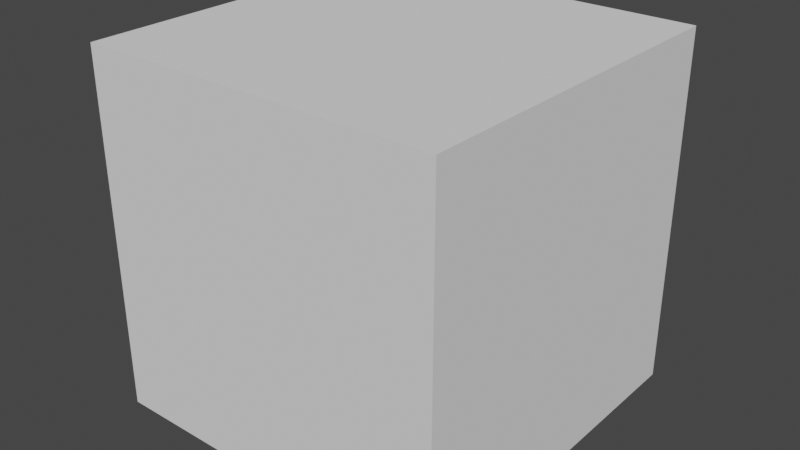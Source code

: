 # Source: Synapse29.blend  (saved by Blender 2.93.21; exported with 4.5.12 LTS)
import bpy
from mathutils import Matrix  # noqa: F401  (used for matrix-valued properties, if any)

bpy.ops.wm.read_factory_settings(use_empty=True)
scene = bpy.context.scene
scene.name = 'Scene'

# ---- collections
col_collection = bpy.data.collections.new('Collection'); scene.collection.children.link(col_collection)

# ---- materials (node trees are filled in below, after node groups)
mat_mol_glu_mat = bpy.data.materials.new('mol_glu_mat')
mat_mol_glu_mat.use_transparent_shadow = False
mat_mol_glu_mat.diffuse_color = (1.0, 0.0, 0.0, 1.0)
mat_mol_nmdar_0_mat = bpy.data.materials.new('mol_NMDAR_0_mat')
mat_mol_nmdar_0_mat.use_transparent_shadow = False
mat_mol_nmdar_0_mat.diffuse_color = (0.0, 1.0, 0.0, 1.0)
mat_mol_nmdar_1_mat = bpy.data.materials.new('mol_NMDAR_1_mat')
mat_mol_nmdar_1_mat.use_transparent_shadow = False
mat_mol_nmdar_1_mat.diffuse_color = (0.0, 0.0, 1.0, 1.0)
mat_mol_nmdar_2_mat = bpy.data.materials.new('mol_NMDAR_2_mat')
mat_mol_nmdar_2_mat.use_transparent_shadow = False
mat_mol_nmdar_2_mat.diffuse_color = (0.0, 1.0, 1.0, 1.0)
mat_mol_nmdar_d_mat = bpy.data.materials.new('mol_NMDAR_D_mat')
mat_mol_nmdar_d_mat.use_transparent_shadow = False
mat_mol_nmdar_d_mat.diffuse_color = (1.0, 0.0, 1.0, 1.0)
mat_mol_nmdar_0b_mat = bpy.data.materials.new('mol_NMDAR_0B_mat')
mat_mol_nmdar_0b_mat.use_transparent_shadow = False
mat_mol_nmdar_0b_mat.diffuse_color = (1.0, 1.0, 0.0, 1.0)
mat_mol_nmdar_1b_mat = bpy.data.materials.new('mol_NMDAR_1B_mat')
mat_mol_nmdar_1b_mat.use_transparent_shadow = False
mat_mol_nmdar_1b_mat.diffuse_color = (1.0, 1.0, 1.0, 1.0)
mat_mol_nmdar_2b_mat = bpy.data.materials.new('mol_NMDAR_2B_mat')
mat_mol_nmdar_2b_mat.use_transparent_shadow = False
mat_mol_nmdar_2b_mat.diffuse_color = (0.0, 0.0, 0.0, 1.0)
mat_mol_nmdar_db_mat = bpy.data.materials.new('mol_NMDAR_DB_mat')
mat_mol_nmdar_db_mat.use_transparent_shadow = False
mat_mol_nmdar_db_mat.diffuse_color = (1.0, 0.0, 0.0, 1.0)
mat_mol_nmdar_mat = bpy.data.materials.new('mol_NMDAR_mat')
mat_mol_nmdar_mat.use_transparent_shadow = False
mat_mol_nmdar_mat.diffuse_color = (0.0, 1.0, 0.0, 1.0)
mat_mol_nmdar_b_mat = bpy.data.materials.new('mol_NMDAR_B_mat')
mat_mol_nmdar_b_mat.use_transparent_shadow = False
mat_mol_nmdar_b_mat.diffuse_color = (0.0, 0.0, 1.0, 1.0)
mat_mol_ca2_mat = bpy.data.materials.new('mol_Ca2_mat')
mat_mol_ca2_mat.use_transparent_shadow = False
mat_mol_ca2_mat.diffuse_color = (0.0, 1.0, 1.0, 1.0)
mat_bnd_unset_mat_070 = bpy.data.materials.new('bnd_unset_mat.070')
mat_bnd_unset_mat_070.alpha_threshold = 0.0
mat_bnd_unset_mat_070.use_transparent_shadow = False
mat_bnd_unset_mat_070.roughness = 0.5
mat_1_mat_035 = bpy.data.materials.new('1_mat.035')
mat_1_mat_035.alpha_threshold = 0.0
mat_1_mat_035.use_transparent_shadow = False
mat_1_mat_035.diffuse_color = (0.3289, 0.1564, 0.8, 1.0)
mat_1_mat_035.roughness = 0.5
mat_bnd_unset_mat_071 = bpy.data.materials.new('bnd_unset_mat.071')
mat_bnd_unset_mat_071.use_transparent_shadow = False
mat_bnd_unset_mat_001 = bpy.data.materials.new('bnd_unset_mat.001')
mat_bnd_unset_mat_001.alpha_threshold = 0.0
mat_bnd_unset_mat_001.use_transparent_shadow = False
mat_bnd_unset_mat_001.roughness = 0.5
mat_1_mat_001 = bpy.data.materials.new('1_mat.001')
mat_1_mat_001.alpha_threshold = 0.0
mat_1_mat_001.use_transparent_shadow = False
mat_1_mat_001.diffuse_color = (0.3289, 0.1564, 0.8, 1.0)
mat_1_mat_001.roughness = 0.5
mat_bnd_unset_mat_002 = bpy.data.materials.new('bnd_unset_mat.002')
mat_bnd_unset_mat_002.use_transparent_shadow = False
mat_bnd_unset_mat_010 = bpy.data.materials.new('bnd_unset_mat.010')
mat_bnd_unset_mat_010.alpha_threshold = 0.0
mat_bnd_unset_mat_010.use_transparent_shadow = False
mat_bnd_unset_mat_010.roughness = 0.5
mat_1_mat_005 = bpy.data.materials.new('1_mat.005')
mat_1_mat_005.alpha_threshold = 0.0
mat_1_mat_005.use_transparent_shadow = False
mat_1_mat_005.diffuse_color = (0.3289, 0.1564, 0.8, 1.0)
mat_1_mat_005.roughness = 0.5
mat_bnd_unset_mat_009 = bpy.data.materials.new('bnd_unset_mat.009')
mat_bnd_unset_mat_009.use_transparent_shadow = False
mat_bnd_unset_mat_006 = bpy.data.materials.new('bnd_unset_mat.006')
mat_bnd_unset_mat_006.alpha_threshold = 0.0
mat_bnd_unset_mat_006.use_transparent_shadow = False
mat_bnd_unset_mat_006.roughness = 0.5
mat_1_mat_004 = bpy.data.materials.new('1_mat.004')
mat_1_mat_004.alpha_threshold = 0.0
mat_1_mat_004.use_transparent_shadow = False
mat_1_mat_004.diffuse_color = (0.3289, 0.1564, 0.8, 1.0)
mat_1_mat_004.roughness = 0.5
mat_bnd_unset_mat_005 = bpy.data.materials.new('bnd_unset_mat.005')
mat_bnd_unset_mat_005.use_transparent_shadow = False

# ---- material node trees
mat_1_mat_035.use_nodes = True; mat_1_mat_035.node_tree.nodes.clear()
_N = mat_1_mat_035.node_tree.nodes; _L = mat_1_mat_035.node_tree.links
n0 = _N.new('ShaderNodeOutputMaterial'); n0.name = 'Material Output'; n0.location = (305, 301)
n1 = _N.new('ShaderNodeBsdfDiffuse'); n1.name = 'Diffuse BSDF'; n1.location = (15, 301)
n2 = _N.new('ShaderNodeAttribute'); n2.name = 'Attribute'; n2.location = (-204, 342)
n2.attribute_name = 'MDSBK1'
n3 = _N.new('ShaderNodeAttribute'); n3.name = 'Attribute.001'; n3.location = (-203, 215)
n3.attribute_name = 'MDSBK2'
_L.new(n1.outputs[0], n0.inputs[0])
_L.new(n2.outputs[0], n1.inputs[0])
n0.is_active_output = True
mat_1_mat_001.use_nodes = True; mat_1_mat_001.node_tree.nodes.clear()
_N = mat_1_mat_001.node_tree.nodes; _L = mat_1_mat_001.node_tree.links
n0 = _N.new('ShaderNodeOutputMaterial'); n0.name = 'Material Output'; n0.location = (305, 301)
n1 = _N.new('ShaderNodeBsdfDiffuse'); n1.name = 'Diffuse BSDF'; n1.location = (15, 301)
n2 = _N.new('ShaderNodeAttribute'); n2.name = 'Attribute'; n2.location = (-204, 342)
n2.attribute_name = 'MDSBK1'
n3 = _N.new('ShaderNodeAttribute'); n3.name = 'Attribute.001'; n3.location = (-203, 215)
n3.attribute_name = 'MDSBK2'
_L.new(n1.outputs[0], n0.inputs[0])
_L.new(n2.outputs[0], n1.inputs[0])
n0.is_active_output = True
mat_1_mat_005.use_nodes = True; mat_1_mat_005.node_tree.nodes.clear()
_N = mat_1_mat_005.node_tree.nodes; _L = mat_1_mat_005.node_tree.links
n0 = _N.new('ShaderNodeOutputMaterial'); n0.name = 'Material Output'; n0.location = (305, 301)
n1 = _N.new('ShaderNodeBsdfDiffuse'); n1.name = 'Diffuse BSDF'; n1.location = (15, 301)
n2 = _N.new('ShaderNodeAttribute'); n2.name = 'Attribute'; n2.location = (-204, 342)
n2.attribute_name = 'MDSBK1'
n3 = _N.new('ShaderNodeAttribute'); n3.name = 'Attribute.001'; n3.location = (-203, 215)
n3.attribute_name = 'MDSBK2'
_L.new(n1.outputs[0], n0.inputs[0])
_L.new(n2.outputs[0], n1.inputs[0])
n0.is_active_output = True
mat_1_mat_004.use_nodes = True; mat_1_mat_004.node_tree.nodes.clear()
_N = mat_1_mat_004.node_tree.nodes; _L = mat_1_mat_004.node_tree.links
n0 = _N.new('ShaderNodeOutputMaterial'); n0.name = 'Material Output'; n0.location = (305, 301)
n1 = _N.new('ShaderNodeBsdfDiffuse'); n1.name = 'Diffuse BSDF'; n1.location = (15, 301)
n2 = _N.new('ShaderNodeAttribute'); n2.name = 'Attribute'; n2.location = (-204, 342)
n2.attribute_name = 'MDSBK1'
n3 = _N.new('ShaderNodeAttribute'); n3.name = 'Attribute.001'; n3.location = (-203, 215)
n3.attribute_name = 'MDSBK2'
_L.new(n1.outputs[0], n0.inputs[0])
_L.new(n2.outputs[0], n1.inputs[0])
n0.is_active_output = True

# ---- world
world_world = bpy.data.worlds.new('World'); scene.world = world_world
world_world.use_nodes = True; world_world.node_tree.nodes.clear()
_N = world_world.node_tree.nodes; _L = world_world.node_tree.links
n0 = _N.new('ShaderNodeOutputWorld'); n0.name = 'World Output'; n0.location = (300, 300)
n1 = _N.new('ShaderNodeBackground'); n1.name = 'Background'; n1.location = (10, 300)
n1.inputs[0].default_value = (0.05088, 0.05088, 0.05088, 1.0)
_L.new(n1.outputs[0], n0.inputs[0])
n0.is_active_output = True
world_world.color = (0.05088, 0.05088, 0.05088)
world_world.use_sun_shadow = False
world_world.sun_shadow_jitter_overblur = 0.0

# ---- meshes
me_mol_glu_shape = bpy.data.meshes.new('mol_glu_shape')
me_mol_glu_shape.from_pydata([(0.0, 0.0, -0.005), (0.003618, -0.002629, -0.002236), (-0.001382, -0.004253, -0.002236), (-0.004472, 0.0, -0.002236), (-0.001382, 0.004253, -0.002236), (0.003618, 0.002629, -0.002236), (0.001382, -0.004253, 0.002236), (-0.003618, -0.002629, 0.002236), (-0.003618, 0.002629, 0.002236), (0.001382, 0.004253, 0.002236), (0.004472, 0.0, 0.002236), (0.0, 0.0, 0.005), (-0.0008123, -0.0025, -0.004253), (0.002127, -0.001545, -0.004253), (0.001314, -0.004045, -0.002629), (0.002127, 0.001545, -0.004253), (0.004253, 0.0, -0.002629), (-0.002629, 0.0, -0.004253), (-0.003441, -0.0025, -0.002629), (-0.0008123, 0.0025, -0.004253), (-0.003441, 0.0025, -0.002629), (0.001314, 0.004045, -0.002629), (0.004755, 0.001545, 0.0), (0.004755, -0.001545, 0.0), (0.002939, -0.004045, 0.0), (0.0, -0.005, 0.0), (-0.002939, -0.004045, 0.0), (-0.004755, -0.001545, 0.0), (-0.004755, 0.001545, 0.0), (-0.002939, 0.004045, 0.0), (0.0, 0.005, 0.0), (0.002939, 0.004045, 0.0), (0.003441, -0.0025, 0.002629), (-0.001314, -0.004045, 0.002629), (-0.004253, 0.0, 0.002629), (-0.001314, 0.004045, 0.002629), (0.003441, 0.0025, 0.002629), (0.002629, 0.0, 0.004253), (0.0008123, -0.0025, 0.004253), (-0.002127, -0.001545, 0.004253), (-0.002127, 0.001545, 0.004253), (0.0008123, 0.0025, 0.004253)], [], [(14, 2, 12), (12, 13, 14), (1, 14, 13), (12, 0, 13), (16, 1, 13), (13, 15, 16), (5, 16, 15), (13, 0, 15), (18, 3, 17), (17, 12, 18), (2, 18, 12), (17, 0, 12), (20, 4, 19), (19, 17, 20), (3, 20, 17), (19, 0, 17), (21, 5, 15), (15, 19, 21), (4, 21, 19), (15, 0, 19), (23, 1, 16), (16, 22, 23), (10, 23, 22), (22, 16, 5), (25, 2, 14), (14, 24, 25), (6, 25, 24), (24, 14, 1), (27, 3, 18), (18, 26, 27), (7, 27, 26), (26, 18, 2), (29, 4, 20), (20, 28, 29), (8, 29, 28), (28, 20, 3), (31, 5, 21), (21, 30, 31), (9, 31, 30), (30, 21, 4), (32, 6, 24), (24, 23, 32), (10, 32, 23), (23, 24, 1), (33, 7, 26), (26, 25, 33), (6, 33, 25), (25, 26, 2), (34, 8, 28), (28, 27, 34), (7, 34, 27), (27, 28, 3), (35, 9, 30), (30, 29, 35), (8, 35, 29), (29, 30, 4), (36, 10, 22), (22, 31, 36), (9, 36, 31), (31, 22, 5), (38, 6, 32), (32, 37, 38), (11, 38, 37), (37, 32, 10), (39, 7, 33), (33, 38, 39), (11, 39, 38), (38, 33, 6), (40, 8, 34), (34, 39, 40), (11, 40, 39), (39, 34, 7), (41, 9, 35), (35, 40, 41), (11, 41, 40), (40, 35, 8), (37, 10, 36), (36, 41, 37), (11, 37, 41), (41, 36, 9)])
me_mol_glu_shape.materials.append(mat_mol_glu_mat)
me_mol_glu_shape.use_remesh_fix_poles = True
me_mol_glu_shape.use_remesh_preserve_attributes = False
me_mol_glu_shape.update()
me_mol_nmdar_0_shape = bpy.data.meshes.new('mol_NMDAR_0_shape')
me_mol_nmdar_0_shape.from_pydata([(0.0, 0.0, -0.005), (0.003618, -0.002629, -0.002236), (-0.001382, -0.004253, -0.002236), (-0.004472, 0.0, -0.002236), (-0.001382, 0.004253, -0.002236), (0.003618, 0.002629, -0.002236), (0.001382, -0.004253, 0.002236), (-0.003618, -0.002629, 0.002236), (-0.003618, 0.002629, 0.002236), (0.001382, 0.004253, 0.002236), (0.004472, 0.0, 0.002236), (0.0, 0.0, 0.005), (-0.0008123, -0.0025, -0.004253), (0.002127, -0.001545, -0.004253), (0.001314, -0.004045, -0.002629), (0.002127, 0.001545, -0.004253), (0.004253, 0.0, -0.002629), (-0.002629, 0.0, -0.004253), (-0.003441, -0.0025, -0.002629), (-0.0008123, 0.0025, -0.004253), (-0.003441, 0.0025, -0.002629), (0.001314, 0.004045, -0.002629), (0.004755, 0.001545, 0.0), (0.004755, -0.001545, 0.0), (0.002939, -0.004045, 0.0), (0.0, -0.005, 0.0), (-0.002939, -0.004045, 0.0), (-0.004755, -0.001545, 0.0), (-0.004755, 0.001545, 0.0), (-0.002939, 0.004045, 0.0), (0.0, 0.005, 0.0), (0.002939, 0.004045, 0.0), (0.003441, -0.0025, 0.002629), (-0.001314, -0.004045, 0.002629), (-0.004253, 0.0, 0.002629), (-0.001314, 0.004045, 0.002629), (0.003441, 0.0025, 0.002629), (0.002629, 0.0, 0.004253), (0.0008123, -0.0025, 0.004253), (-0.002127, -0.001545, 0.004253), (-0.002127, 0.001545, 0.004253), (0.0008123, 0.0025, 0.004253)], [], [(14, 2, 12), (12, 13, 14), (1, 14, 13), (12, 0, 13), (16, 1, 13), (13, 15, 16), (5, 16, 15), (13, 0, 15), (18, 3, 17), (17, 12, 18), (2, 18, 12), (17, 0, 12), (20, 4, 19), (19, 17, 20), (3, 20, 17), (19, 0, 17), (21, 5, 15), (15, 19, 21), (4, 21, 19), (15, 0, 19), (23, 1, 16), (16, 22, 23), (10, 23, 22), (22, 16, 5), (25, 2, 14), (14, 24, 25), (6, 25, 24), (24, 14, 1), (27, 3, 18), (18, 26, 27), (7, 27, 26), (26, 18, 2), (29, 4, 20), (20, 28, 29), (8, 29, 28), (28, 20, 3), (31, 5, 21), (21, 30, 31), (9, 31, 30), (30, 21, 4), (32, 6, 24), (24, 23, 32), (10, 32, 23), (23, 24, 1), (33, 7, 26), (26, 25, 33), (6, 33, 25), (25, 26, 2), (34, 8, 28), (28, 27, 34), (7, 34, 27), (27, 28, 3), (35, 9, 30), (30, 29, 35), (8, 35, 29), (29, 30, 4), (36, 10, 22), (22, 31, 36), (9, 36, 31), (31, 22, 5), (38, 6, 32), (32, 37, 38), (11, 38, 37), (37, 32, 10), (39, 7, 33), (33, 38, 39), (11, 39, 38), (38, 33, 6), (40, 8, 34), (34, 39, 40), (11, 40, 39), (39, 34, 7), (41, 9, 35), (35, 40, 41), (11, 41, 40), (40, 35, 8), (37, 10, 36), (36, 41, 37), (11, 37, 41), (41, 36, 9)])
me_mol_nmdar_0_shape.materials.append(mat_mol_nmdar_0_mat)
me_mol_nmdar_0_shape.use_remesh_fix_poles = True
me_mol_nmdar_0_shape.use_remesh_preserve_attributes = False
me_mol_nmdar_0_shape.update()
me_mol_nmdar_1_shape = bpy.data.meshes.new('mol_NMDAR_1_shape')
me_mol_nmdar_1_shape.from_pydata([(0.0, 0.0, -0.005), (0.003618, -0.002629, -0.002236), (-0.001382, -0.004253, -0.002236), (-0.004472, 0.0, -0.002236), (-0.001382, 0.004253, -0.002236), (0.003618, 0.002629, -0.002236), (0.001382, -0.004253, 0.002236), (-0.003618, -0.002629, 0.002236), (-0.003618, 0.002629, 0.002236), (0.001382, 0.004253, 0.002236), (0.004472, 0.0, 0.002236), (0.0, 0.0, 0.005), (-0.0008123, -0.0025, -0.004253), (0.002127, -0.001545, -0.004253), (0.001314, -0.004045, -0.002629), (0.002127, 0.001545, -0.004253), (0.004253, 0.0, -0.002629), (-0.002629, 0.0, -0.004253), (-0.003441, -0.0025, -0.002629), (-0.0008123, 0.0025, -0.004253), (-0.003441, 0.0025, -0.002629), (0.001314, 0.004045, -0.002629), (0.004755, 0.001545, 0.0), (0.004755, -0.001545, 0.0), (0.002939, -0.004045, 0.0), (0.0, -0.005, 0.0), (-0.002939, -0.004045, 0.0), (-0.004755, -0.001545, 0.0), (-0.004755, 0.001545, 0.0), (-0.002939, 0.004045, 0.0), (0.0, 0.005, 0.0), (0.002939, 0.004045, 0.0), (0.003441, -0.0025, 0.002629), (-0.001314, -0.004045, 0.002629), (-0.004253, 0.0, 0.002629), (-0.001314, 0.004045, 0.002629), (0.003441, 0.0025, 0.002629), (0.002629, 0.0, 0.004253), (0.0008123, -0.0025, 0.004253), (-0.002127, -0.001545, 0.004253), (-0.002127, 0.001545, 0.004253), (0.0008123, 0.0025, 0.004253)], [], [(14, 2, 12), (12, 13, 14), (1, 14, 13), (12, 0, 13), (16, 1, 13), (13, 15, 16), (5, 16, 15), (13, 0, 15), (18, 3, 17), (17, 12, 18), (2, 18, 12), (17, 0, 12), (20, 4, 19), (19, 17, 20), (3, 20, 17), (19, 0, 17), (21, 5, 15), (15, 19, 21), (4, 21, 19), (15, 0, 19), (23, 1, 16), (16, 22, 23), (10, 23, 22), (22, 16, 5), (25, 2, 14), (14, 24, 25), (6, 25, 24), (24, 14, 1), (27, 3, 18), (18, 26, 27), (7, 27, 26), (26, 18, 2), (29, 4, 20), (20, 28, 29), (8, 29, 28), (28, 20, 3), (31, 5, 21), (21, 30, 31), (9, 31, 30), (30, 21, 4), (32, 6, 24), (24, 23, 32), (10, 32, 23), (23, 24, 1), (33, 7, 26), (26, 25, 33), (6, 33, 25), (25, 26, 2), (34, 8, 28), (28, 27, 34), (7, 34, 27), (27, 28, 3), (35, 9, 30), (30, 29, 35), (8, 35, 29), (29, 30, 4), (36, 10, 22), (22, 31, 36), (9, 36, 31), (31, 22, 5), (38, 6, 32), (32, 37, 38), (11, 38, 37), (37, 32, 10), (39, 7, 33), (33, 38, 39), (11, 39, 38), (38, 33, 6), (40, 8, 34), (34, 39, 40), (11, 40, 39), (39, 34, 7), (41, 9, 35), (35, 40, 41), (11, 41, 40), (40, 35, 8), (37, 10, 36), (36, 41, 37), (11, 37, 41), (41, 36, 9)])
me_mol_nmdar_1_shape.materials.append(mat_mol_nmdar_1_mat)
me_mol_nmdar_1_shape.use_remesh_fix_poles = True
me_mol_nmdar_1_shape.use_remesh_preserve_attributes = False
me_mol_nmdar_1_shape.update()
me_mol_nmdar_2_shape = bpy.data.meshes.new('mol_NMDAR_2_shape')
me_mol_nmdar_2_shape.from_pydata([(0.0, 0.0, -0.005), (0.003618, -0.002629, -0.002236), (-0.001382, -0.004253, -0.002236), (-0.004472, 0.0, -0.002236), (-0.001382, 0.004253, -0.002236), (0.003618, 0.002629, -0.002236), (0.001382, -0.004253, 0.002236), (-0.003618, -0.002629, 0.002236), (-0.003618, 0.002629, 0.002236), (0.001382, 0.004253, 0.002236), (0.004472, 0.0, 0.002236), (0.0, 0.0, 0.005), (-0.0008123, -0.0025, -0.004253), (0.002127, -0.001545, -0.004253), (0.001314, -0.004045, -0.002629), (0.002127, 0.001545, -0.004253), (0.004253, 0.0, -0.002629), (-0.002629, 0.0, -0.004253), (-0.003441, -0.0025, -0.002629), (-0.0008123, 0.0025, -0.004253), (-0.003441, 0.0025, -0.002629), (0.001314, 0.004045, -0.002629), (0.004755, 0.001545, 0.0), (0.004755, -0.001545, 0.0), (0.002939, -0.004045, 0.0), (0.0, -0.005, 0.0), (-0.002939, -0.004045, 0.0), (-0.004755, -0.001545, 0.0), (-0.004755, 0.001545, 0.0), (-0.002939, 0.004045, 0.0), (0.0, 0.005, 0.0), (0.002939, 0.004045, 0.0), (0.003441, -0.0025, 0.002629), (-0.001314, -0.004045, 0.002629), (-0.004253, 0.0, 0.002629), (-0.001314, 0.004045, 0.002629), (0.003441, 0.0025, 0.002629), (0.002629, 0.0, 0.004253), (0.0008123, -0.0025, 0.004253), (-0.002127, -0.001545, 0.004253), (-0.002127, 0.001545, 0.004253), (0.0008123, 0.0025, 0.004253)], [], [(14, 2, 12), (12, 13, 14), (1, 14, 13), (12, 0, 13), (16, 1, 13), (13, 15, 16), (5, 16, 15), (13, 0, 15), (18, 3, 17), (17, 12, 18), (2, 18, 12), (17, 0, 12), (20, 4, 19), (19, 17, 20), (3, 20, 17), (19, 0, 17), (21, 5, 15), (15, 19, 21), (4, 21, 19), (15, 0, 19), (23, 1, 16), (16, 22, 23), (10, 23, 22), (22, 16, 5), (25, 2, 14), (14, 24, 25), (6, 25, 24), (24, 14, 1), (27, 3, 18), (18, 26, 27), (7, 27, 26), (26, 18, 2), (29, 4, 20), (20, 28, 29), (8, 29, 28), (28, 20, 3), (31, 5, 21), (21, 30, 31), (9, 31, 30), (30, 21, 4), (32, 6, 24), (24, 23, 32), (10, 32, 23), (23, 24, 1), (33, 7, 26), (26, 25, 33), (6, 33, 25), (25, 26, 2), (34, 8, 28), (28, 27, 34), (7, 34, 27), (27, 28, 3), (35, 9, 30), (30, 29, 35), (8, 35, 29), (29, 30, 4), (36, 10, 22), (22, 31, 36), (9, 36, 31), (31, 22, 5), (38, 6, 32), (32, 37, 38), (11, 38, 37), (37, 32, 10), (39, 7, 33), (33, 38, 39), (11, 39, 38), (38, 33, 6), (40, 8, 34), (34, 39, 40), (11, 40, 39), (39, 34, 7), (41, 9, 35), (35, 40, 41), (11, 41, 40), (40, 35, 8), (37, 10, 36), (36, 41, 37), (11, 37, 41), (41, 36, 9)])
me_mol_nmdar_2_shape.materials.append(mat_mol_nmdar_2_mat)
me_mol_nmdar_2_shape.use_remesh_fix_poles = True
me_mol_nmdar_2_shape.use_remesh_preserve_attributes = False
me_mol_nmdar_2_shape.update()
me_mol_nmdar_d_shape = bpy.data.meshes.new('mol_NMDAR_D_shape')
me_mol_nmdar_d_shape.from_pydata([(0.0, 0.0, -0.005), (0.003618, -0.002629, -0.002236), (-0.001382, -0.004253, -0.002236), (-0.004472, 0.0, -0.002236), (-0.001382, 0.004253, -0.002236), (0.003618, 0.002629, -0.002236), (0.001382, -0.004253, 0.002236), (-0.003618, -0.002629, 0.002236), (-0.003618, 0.002629, 0.002236), (0.001382, 0.004253, 0.002236), (0.004472, 0.0, 0.002236), (0.0, 0.0, 0.005), (-0.0008123, -0.0025, -0.004253), (0.002127, -0.001545, -0.004253), (0.001314, -0.004045, -0.002629), (0.002127, 0.001545, -0.004253), (0.004253, 0.0, -0.002629), (-0.002629, 0.0, -0.004253), (-0.003441, -0.0025, -0.002629), (-0.0008123, 0.0025, -0.004253), (-0.003441, 0.0025, -0.002629), (0.001314, 0.004045, -0.002629), (0.004755, 0.001545, 0.0), (0.004755, -0.001545, 0.0), (0.002939, -0.004045, 0.0), (0.0, -0.005, 0.0), (-0.002939, -0.004045, 0.0), (-0.004755, -0.001545, 0.0), (-0.004755, 0.001545, 0.0), (-0.002939, 0.004045, 0.0), (0.0, 0.005, 0.0), (0.002939, 0.004045, 0.0), (0.003441, -0.0025, 0.002629), (-0.001314, -0.004045, 0.002629), (-0.004253, 0.0, 0.002629), (-0.001314, 0.004045, 0.002629), (0.003441, 0.0025, 0.002629), (0.002629, 0.0, 0.004253), (0.0008123, -0.0025, 0.004253), (-0.002127, -0.001545, 0.004253), (-0.002127, 0.001545, 0.004253), (0.0008123, 0.0025, 0.004253)], [], [(14, 2, 12), (12, 13, 14), (1, 14, 13), (12, 0, 13), (16, 1, 13), (13, 15, 16), (5, 16, 15), (13, 0, 15), (18, 3, 17), (17, 12, 18), (2, 18, 12), (17, 0, 12), (20, 4, 19), (19, 17, 20), (3, 20, 17), (19, 0, 17), (21, 5, 15), (15, 19, 21), (4, 21, 19), (15, 0, 19), (23, 1, 16), (16, 22, 23), (10, 23, 22), (22, 16, 5), (25, 2, 14), (14, 24, 25), (6, 25, 24), (24, 14, 1), (27, 3, 18), (18, 26, 27), (7, 27, 26), (26, 18, 2), (29, 4, 20), (20, 28, 29), (8, 29, 28), (28, 20, 3), (31, 5, 21), (21, 30, 31), (9, 31, 30), (30, 21, 4), (32, 6, 24), (24, 23, 32), (10, 32, 23), (23, 24, 1), (33, 7, 26), (26, 25, 33), (6, 33, 25), (25, 26, 2), (34, 8, 28), (28, 27, 34), (7, 34, 27), (27, 28, 3), (35, 9, 30), (30, 29, 35), (8, 35, 29), (29, 30, 4), (36, 10, 22), (22, 31, 36), (9, 36, 31), (31, 22, 5), (38, 6, 32), (32, 37, 38), (11, 38, 37), (37, 32, 10), (39, 7, 33), (33, 38, 39), (11, 39, 38), (38, 33, 6), (40, 8, 34), (34, 39, 40), (11, 40, 39), (39, 34, 7), (41, 9, 35), (35, 40, 41), (11, 41, 40), (40, 35, 8), (37, 10, 36), (36, 41, 37), (11, 37, 41), (41, 36, 9)])
me_mol_nmdar_d_shape.materials.append(mat_mol_nmdar_d_mat)
me_mol_nmdar_d_shape.use_remesh_fix_poles = True
me_mol_nmdar_d_shape.use_remesh_preserve_attributes = False
me_mol_nmdar_d_shape.update()
me_mol_nmdar_0b_shape = bpy.data.meshes.new('mol_NMDAR_0B_shape')
me_mol_nmdar_0b_shape.from_pydata([(0.0, 0.0, -0.005), (0.003618, -0.002629, -0.002236), (-0.001382, -0.004253, -0.002236), (-0.004472, 0.0, -0.002236), (-0.001382, 0.004253, -0.002236), (0.003618, 0.002629, -0.002236), (0.001382, -0.004253, 0.002236), (-0.003618, -0.002629, 0.002236), (-0.003618, 0.002629, 0.002236), (0.001382, 0.004253, 0.002236), (0.004472, 0.0, 0.002236), (0.0, 0.0, 0.005), (-0.0008123, -0.0025, -0.004253), (0.002127, -0.001545, -0.004253), (0.001314, -0.004045, -0.002629), (0.002127, 0.001545, -0.004253), (0.004253, 0.0, -0.002629), (-0.002629, 0.0, -0.004253), (-0.003441, -0.0025, -0.002629), (-0.0008123, 0.0025, -0.004253), (-0.003441, 0.0025, -0.002629), (0.001314, 0.004045, -0.002629), (0.004755, 0.001545, 0.0), (0.004755, -0.001545, 0.0), (0.002939, -0.004045, 0.0), (0.0, -0.005, 0.0), (-0.002939, -0.004045, 0.0), (-0.004755, -0.001545, 0.0), (-0.004755, 0.001545, 0.0), (-0.002939, 0.004045, 0.0), (0.0, 0.005, 0.0), (0.002939, 0.004045, 0.0), (0.003441, -0.0025, 0.002629), (-0.001314, -0.004045, 0.002629), (-0.004253, 0.0, 0.002629), (-0.001314, 0.004045, 0.002629), (0.003441, 0.0025, 0.002629), (0.002629, 0.0, 0.004253), (0.0008123, -0.0025, 0.004253), (-0.002127, -0.001545, 0.004253), (-0.002127, 0.001545, 0.004253), (0.0008123, 0.0025, 0.004253)], [], [(14, 2, 12), (12, 13, 14), (1, 14, 13), (12, 0, 13), (16, 1, 13), (13, 15, 16), (5, 16, 15), (13, 0, 15), (18, 3, 17), (17, 12, 18), (2, 18, 12), (17, 0, 12), (20, 4, 19), (19, 17, 20), (3, 20, 17), (19, 0, 17), (21, 5, 15), (15, 19, 21), (4, 21, 19), (15, 0, 19), (23, 1, 16), (16, 22, 23), (10, 23, 22), (22, 16, 5), (25, 2, 14), (14, 24, 25), (6, 25, 24), (24, 14, 1), (27, 3, 18), (18, 26, 27), (7, 27, 26), (26, 18, 2), (29, 4, 20), (20, 28, 29), (8, 29, 28), (28, 20, 3), (31, 5, 21), (21, 30, 31), (9, 31, 30), (30, 21, 4), (32, 6, 24), (24, 23, 32), (10, 32, 23), (23, 24, 1), (33, 7, 26), (26, 25, 33), (6, 33, 25), (25, 26, 2), (34, 8, 28), (28, 27, 34), (7, 34, 27), (27, 28, 3), (35, 9, 30), (30, 29, 35), (8, 35, 29), (29, 30, 4), (36, 10, 22), (22, 31, 36), (9, 36, 31), (31, 22, 5), (38, 6, 32), (32, 37, 38), (11, 38, 37), (37, 32, 10), (39, 7, 33), (33, 38, 39), (11, 39, 38), (38, 33, 6), (40, 8, 34), (34, 39, 40), (11, 40, 39), (39, 34, 7), (41, 9, 35), (35, 40, 41), (11, 41, 40), (40, 35, 8), (37, 10, 36), (36, 41, 37), (11, 37, 41), (41, 36, 9)])
me_mol_nmdar_0b_shape.materials.append(mat_mol_nmdar_0b_mat)
me_mol_nmdar_0b_shape.use_remesh_fix_poles = True
me_mol_nmdar_0b_shape.use_remesh_preserve_attributes = False
me_mol_nmdar_0b_shape.update()
me_mol_nmdar_1b_shape = bpy.data.meshes.new('mol_NMDAR_1B_shape')
me_mol_nmdar_1b_shape.from_pydata([(0.0, 0.0, -0.005), (0.003618, -0.002629, -0.002236), (-0.001382, -0.004253, -0.002236), (-0.004472, 0.0, -0.002236), (-0.001382, 0.004253, -0.002236), (0.003618, 0.002629, -0.002236), (0.001382, -0.004253, 0.002236), (-0.003618, -0.002629, 0.002236), (-0.003618, 0.002629, 0.002236), (0.001382, 0.004253, 0.002236), (0.004472, 0.0, 0.002236), (0.0, 0.0, 0.005), (-0.0008123, -0.0025, -0.004253), (0.002127, -0.001545, -0.004253), (0.001314, -0.004045, -0.002629), (0.002127, 0.001545, -0.004253), (0.004253, 0.0, -0.002629), (-0.002629, 0.0, -0.004253), (-0.003441, -0.0025, -0.002629), (-0.0008123, 0.0025, -0.004253), (-0.003441, 0.0025, -0.002629), (0.001314, 0.004045, -0.002629), (0.004755, 0.001545, 0.0), (0.004755, -0.001545, 0.0), (0.002939, -0.004045, 0.0), (0.0, -0.005, 0.0), (-0.002939, -0.004045, 0.0), (-0.004755, -0.001545, 0.0), (-0.004755, 0.001545, 0.0), (-0.002939, 0.004045, 0.0), (0.0, 0.005, 0.0), (0.002939, 0.004045, 0.0), (0.003441, -0.0025, 0.002629), (-0.001314, -0.004045, 0.002629), (-0.004253, 0.0, 0.002629), (-0.001314, 0.004045, 0.002629), (0.003441, 0.0025, 0.002629), (0.002629, 0.0, 0.004253), (0.0008123, -0.0025, 0.004253), (-0.002127, -0.001545, 0.004253), (-0.002127, 0.001545, 0.004253), (0.0008123, 0.0025, 0.004253)], [], [(14, 2, 12), (12, 13, 14), (1, 14, 13), (12, 0, 13), (16, 1, 13), (13, 15, 16), (5, 16, 15), (13, 0, 15), (18, 3, 17), (17, 12, 18), (2, 18, 12), (17, 0, 12), (20, 4, 19), (19, 17, 20), (3, 20, 17), (19, 0, 17), (21, 5, 15), (15, 19, 21), (4, 21, 19), (15, 0, 19), (23, 1, 16), (16, 22, 23), (10, 23, 22), (22, 16, 5), (25, 2, 14), (14, 24, 25), (6, 25, 24), (24, 14, 1), (27, 3, 18), (18, 26, 27), (7, 27, 26), (26, 18, 2), (29, 4, 20), (20, 28, 29), (8, 29, 28), (28, 20, 3), (31, 5, 21), (21, 30, 31), (9, 31, 30), (30, 21, 4), (32, 6, 24), (24, 23, 32), (10, 32, 23), (23, 24, 1), (33, 7, 26), (26, 25, 33), (6, 33, 25), (25, 26, 2), (34, 8, 28), (28, 27, 34), (7, 34, 27), (27, 28, 3), (35, 9, 30), (30, 29, 35), (8, 35, 29), (29, 30, 4), (36, 10, 22), (22, 31, 36), (9, 36, 31), (31, 22, 5), (38, 6, 32), (32, 37, 38), (11, 38, 37), (37, 32, 10), (39, 7, 33), (33, 38, 39), (11, 39, 38), (38, 33, 6), (40, 8, 34), (34, 39, 40), (11, 40, 39), (39, 34, 7), (41, 9, 35), (35, 40, 41), (11, 41, 40), (40, 35, 8), (37, 10, 36), (36, 41, 37), (11, 37, 41), (41, 36, 9)])
me_mol_nmdar_1b_shape.materials.append(mat_mol_nmdar_1b_mat)
me_mol_nmdar_1b_shape.use_remesh_fix_poles = True
me_mol_nmdar_1b_shape.use_remesh_preserve_attributes = False
me_mol_nmdar_1b_shape.update()
me_mol_nmdar_2b_shape = bpy.data.meshes.new('mol_NMDAR_2B_shape')
me_mol_nmdar_2b_shape.from_pydata([(0.0, 0.0, -0.005), (0.003618, -0.002629, -0.002236), (-0.001382, -0.004253, -0.002236), (-0.004472, 0.0, -0.002236), (-0.001382, 0.004253, -0.002236), (0.003618, 0.002629, -0.002236), (0.001382, -0.004253, 0.002236), (-0.003618, -0.002629, 0.002236), (-0.003618, 0.002629, 0.002236), (0.001382, 0.004253, 0.002236), (0.004472, 0.0, 0.002236), (0.0, 0.0, 0.005), (-0.0008123, -0.0025, -0.004253), (0.002127, -0.001545, -0.004253), (0.001314, -0.004045, -0.002629), (0.002127, 0.001545, -0.004253), (0.004253, 0.0, -0.002629), (-0.002629, 0.0, -0.004253), (-0.003441, -0.0025, -0.002629), (-0.0008123, 0.0025, -0.004253), (-0.003441, 0.0025, -0.002629), (0.001314, 0.004045, -0.002629), (0.004755, 0.001545, 0.0), (0.004755, -0.001545, 0.0), (0.002939, -0.004045, 0.0), (0.0, -0.005, 0.0), (-0.002939, -0.004045, 0.0), (-0.004755, -0.001545, 0.0), (-0.004755, 0.001545, 0.0), (-0.002939, 0.004045, 0.0), (0.0, 0.005, 0.0), (0.002939, 0.004045, 0.0), (0.003441, -0.0025, 0.002629), (-0.001314, -0.004045, 0.002629), (-0.004253, 0.0, 0.002629), (-0.001314, 0.004045, 0.002629), (0.003441, 0.0025, 0.002629), (0.002629, 0.0, 0.004253), (0.0008123, -0.0025, 0.004253), (-0.002127, -0.001545, 0.004253), (-0.002127, 0.001545, 0.004253), (0.0008123, 0.0025, 0.004253)], [], [(14, 2, 12), (12, 13, 14), (1, 14, 13), (12, 0, 13), (16, 1, 13), (13, 15, 16), (5, 16, 15), (13, 0, 15), (18, 3, 17), (17, 12, 18), (2, 18, 12), (17, 0, 12), (20, 4, 19), (19, 17, 20), (3, 20, 17), (19, 0, 17), (21, 5, 15), (15, 19, 21), (4, 21, 19), (15, 0, 19), (23, 1, 16), (16, 22, 23), (10, 23, 22), (22, 16, 5), (25, 2, 14), (14, 24, 25), (6, 25, 24), (24, 14, 1), (27, 3, 18), (18, 26, 27), (7, 27, 26), (26, 18, 2), (29, 4, 20), (20, 28, 29), (8, 29, 28), (28, 20, 3), (31, 5, 21), (21, 30, 31), (9, 31, 30), (30, 21, 4), (32, 6, 24), (24, 23, 32), (10, 32, 23), (23, 24, 1), (33, 7, 26), (26, 25, 33), (6, 33, 25), (25, 26, 2), (34, 8, 28), (28, 27, 34), (7, 34, 27), (27, 28, 3), (35, 9, 30), (30, 29, 35), (8, 35, 29), (29, 30, 4), (36, 10, 22), (22, 31, 36), (9, 36, 31), (31, 22, 5), (38, 6, 32), (32, 37, 38), (11, 38, 37), (37, 32, 10), (39, 7, 33), (33, 38, 39), (11, 39, 38), (38, 33, 6), (40, 8, 34), (34, 39, 40), (11, 40, 39), (39, 34, 7), (41, 9, 35), (35, 40, 41), (11, 41, 40), (40, 35, 8), (37, 10, 36), (36, 41, 37), (11, 37, 41), (41, 36, 9)])
me_mol_nmdar_2b_shape.materials.append(mat_mol_nmdar_2b_mat)
me_mol_nmdar_2b_shape.use_remesh_fix_poles = True
me_mol_nmdar_2b_shape.use_remesh_preserve_attributes = False
me_mol_nmdar_2b_shape.update()
me_mol_nmdar_db_shape = bpy.data.meshes.new('mol_NMDAR_DB_shape')
me_mol_nmdar_db_shape.from_pydata([(0.0, 0.0, -0.005), (0.003618, -0.002629, -0.002236), (-0.001382, -0.004253, -0.002236), (-0.004472, 0.0, -0.002236), (-0.001382, 0.004253, -0.002236), (0.003618, 0.002629, -0.002236), (0.001382, -0.004253, 0.002236), (-0.003618, -0.002629, 0.002236), (-0.003618, 0.002629, 0.002236), (0.001382, 0.004253, 0.002236), (0.004472, 0.0, 0.002236), (0.0, 0.0, 0.005), (-0.0008123, -0.0025, -0.004253), (0.002127, -0.001545, -0.004253), (0.001314, -0.004045, -0.002629), (0.002127, 0.001545, -0.004253), (0.004253, 0.0, -0.002629), (-0.002629, 0.0, -0.004253), (-0.003441, -0.0025, -0.002629), (-0.0008123, 0.0025, -0.004253), (-0.003441, 0.0025, -0.002629), (0.001314, 0.004045, -0.002629), (0.004755, 0.001545, 0.0), (0.004755, -0.001545, 0.0), (0.002939, -0.004045, 0.0), (0.0, -0.005, 0.0), (-0.002939, -0.004045, 0.0), (-0.004755, -0.001545, 0.0), (-0.004755, 0.001545, 0.0), (-0.002939, 0.004045, 0.0), (0.0, 0.005, 0.0), (0.002939, 0.004045, 0.0), (0.003441, -0.0025, 0.002629), (-0.001314, -0.004045, 0.002629), (-0.004253, 0.0, 0.002629), (-0.001314, 0.004045, 0.002629), (0.003441, 0.0025, 0.002629), (0.002629, 0.0, 0.004253), (0.0008123, -0.0025, 0.004253), (-0.002127, -0.001545, 0.004253), (-0.002127, 0.001545, 0.004253), (0.0008123, 0.0025, 0.004253)], [], [(14, 2, 12), (12, 13, 14), (1, 14, 13), (12, 0, 13), (16, 1, 13), (13, 15, 16), (5, 16, 15), (13, 0, 15), (18, 3, 17), (17, 12, 18), (2, 18, 12), (17, 0, 12), (20, 4, 19), (19, 17, 20), (3, 20, 17), (19, 0, 17), (21, 5, 15), (15, 19, 21), (4, 21, 19), (15, 0, 19), (23, 1, 16), (16, 22, 23), (10, 23, 22), (22, 16, 5), (25, 2, 14), (14, 24, 25), (6, 25, 24), (24, 14, 1), (27, 3, 18), (18, 26, 27), (7, 27, 26), (26, 18, 2), (29, 4, 20), (20, 28, 29), (8, 29, 28), (28, 20, 3), (31, 5, 21), (21, 30, 31), (9, 31, 30), (30, 21, 4), (32, 6, 24), (24, 23, 32), (10, 32, 23), (23, 24, 1), (33, 7, 26), (26, 25, 33), (6, 33, 25), (25, 26, 2), (34, 8, 28), (28, 27, 34), (7, 34, 27), (27, 28, 3), (35, 9, 30), (30, 29, 35), (8, 35, 29), (29, 30, 4), (36, 10, 22), (22, 31, 36), (9, 36, 31), (31, 22, 5), (38, 6, 32), (32, 37, 38), (11, 38, 37), (37, 32, 10), (39, 7, 33), (33, 38, 39), (11, 39, 38), (38, 33, 6), (40, 8, 34), (34, 39, 40), (11, 40, 39), (39, 34, 7), (41, 9, 35), (35, 40, 41), (11, 41, 40), (40, 35, 8), (37, 10, 36), (36, 41, 37), (11, 37, 41), (41, 36, 9)])
me_mol_nmdar_db_shape.materials.append(mat_mol_nmdar_db_mat)
me_mol_nmdar_db_shape.use_remesh_fix_poles = True
me_mol_nmdar_db_shape.use_remesh_preserve_attributes = False
me_mol_nmdar_db_shape.update()
me_mol_nmdar_shape = bpy.data.meshes.new('mol_NMDAR_shape')
me_mol_nmdar_shape.from_pydata([(0.0, 0.0, -0.005), (0.003618, -0.002629, -0.002236), (-0.001382, -0.004253, -0.002236), (-0.004472, 0.0, -0.002236), (-0.001382, 0.004253, -0.002236), (0.003618, 0.002629, -0.002236), (0.001382, -0.004253, 0.002236), (-0.003618, -0.002629, 0.002236), (-0.003618, 0.002629, 0.002236), (0.001382, 0.004253, 0.002236), (0.004472, 0.0, 0.002236), (0.0, 0.0, 0.005), (-0.0008123, -0.0025, -0.004253), (0.002127, -0.001545, -0.004253), (0.001314, -0.004045, -0.002629), (0.002127, 0.001545, -0.004253), (0.004253, 0.0, -0.002629), (-0.002629, 0.0, -0.004253), (-0.003441, -0.0025, -0.002629), (-0.0008123, 0.0025, -0.004253), (-0.003441, 0.0025, -0.002629), (0.001314, 0.004045, -0.002629), (0.004755, 0.001545, 0.0), (0.004755, -0.001545, 0.0), (0.002939, -0.004045, 0.0), (0.0, -0.005, 0.0), (-0.002939, -0.004045, 0.0), (-0.004755, -0.001545, 0.0), (-0.004755, 0.001545, 0.0), (-0.002939, 0.004045, 0.0), (0.0, 0.005, 0.0), (0.002939, 0.004045, 0.0), (0.003441, -0.0025, 0.002629), (-0.001314, -0.004045, 0.002629), (-0.004253, 0.0, 0.002629), (-0.001314, 0.004045, 0.002629), (0.003441, 0.0025, 0.002629), (0.002629, 0.0, 0.004253), (0.0008123, -0.0025, 0.004253), (-0.002127, -0.001545, 0.004253), (-0.002127, 0.001545, 0.004253), (0.0008123, 0.0025, 0.004253)], [], [(14, 2, 12), (12, 13, 14), (1, 14, 13), (12, 0, 13), (16, 1, 13), (13, 15, 16), (5, 16, 15), (13, 0, 15), (18, 3, 17), (17, 12, 18), (2, 18, 12), (17, 0, 12), (20, 4, 19), (19, 17, 20), (3, 20, 17), (19, 0, 17), (21, 5, 15), (15, 19, 21), (4, 21, 19), (15, 0, 19), (23, 1, 16), (16, 22, 23), (10, 23, 22), (22, 16, 5), (25, 2, 14), (14, 24, 25), (6, 25, 24), (24, 14, 1), (27, 3, 18), (18, 26, 27), (7, 27, 26), (26, 18, 2), (29, 4, 20), (20, 28, 29), (8, 29, 28), (28, 20, 3), (31, 5, 21), (21, 30, 31), (9, 31, 30), (30, 21, 4), (32, 6, 24), (24, 23, 32), (10, 32, 23), (23, 24, 1), (33, 7, 26), (26, 25, 33), (6, 33, 25), (25, 26, 2), (34, 8, 28), (28, 27, 34), (7, 34, 27), (27, 28, 3), (35, 9, 30), (30, 29, 35), (8, 35, 29), (29, 30, 4), (36, 10, 22), (22, 31, 36), (9, 36, 31), (31, 22, 5), (38, 6, 32), (32, 37, 38), (11, 38, 37), (37, 32, 10), (39, 7, 33), (33, 38, 39), (11, 39, 38), (38, 33, 6), (40, 8, 34), (34, 39, 40), (11, 40, 39), (39, 34, 7), (41, 9, 35), (35, 40, 41), (11, 41, 40), (40, 35, 8), (37, 10, 36), (36, 41, 37), (11, 37, 41), (41, 36, 9)])
me_mol_nmdar_shape.materials.append(mat_mol_nmdar_mat)
me_mol_nmdar_shape.use_remesh_fix_poles = True
me_mol_nmdar_shape.use_remesh_preserve_attributes = False
me_mol_nmdar_shape.update()
me_mol_nmdar_b_shape = bpy.data.meshes.new('mol_NMDAR_B_shape')
me_mol_nmdar_b_shape.from_pydata([(0.0, 0.0, -0.005), (0.003618, -0.002629, -0.002236), (-0.001382, -0.004253, -0.002236), (-0.004472, 0.0, -0.002236), (-0.001382, 0.004253, -0.002236), (0.003618, 0.002629, -0.002236), (0.001382, -0.004253, 0.002236), (-0.003618, -0.002629, 0.002236), (-0.003618, 0.002629, 0.002236), (0.001382, 0.004253, 0.002236), (0.004472, 0.0, 0.002236), (0.0, 0.0, 0.005), (-0.0008123, -0.0025, -0.004253), (0.002127, -0.001545, -0.004253), (0.001314, -0.004045, -0.002629), (0.002127, 0.001545, -0.004253), (0.004253, 0.0, -0.002629), (-0.002629, 0.0, -0.004253), (-0.003441, -0.0025, -0.002629), (-0.0008123, 0.0025, -0.004253), (-0.003441, 0.0025, -0.002629), (0.001314, 0.004045, -0.002629), (0.004755, 0.001545, 0.0), (0.004755, -0.001545, 0.0), (0.002939, -0.004045, 0.0), (0.0, -0.005, 0.0), (-0.002939, -0.004045, 0.0), (-0.004755, -0.001545, 0.0), (-0.004755, 0.001545, 0.0), (-0.002939, 0.004045, 0.0), (0.0, 0.005, 0.0), (0.002939, 0.004045, 0.0), (0.003441, -0.0025, 0.002629), (-0.001314, -0.004045, 0.002629), (-0.004253, 0.0, 0.002629), (-0.001314, 0.004045, 0.002629), (0.003441, 0.0025, 0.002629), (0.002629, 0.0, 0.004253), (0.0008123, -0.0025, 0.004253), (-0.002127, -0.001545, 0.004253), (-0.002127, 0.001545, 0.004253), (0.0008123, 0.0025, 0.004253)], [], [(14, 2, 12), (12, 13, 14), (1, 14, 13), (12, 0, 13), (16, 1, 13), (13, 15, 16), (5, 16, 15), (13, 0, 15), (18, 3, 17), (17, 12, 18), (2, 18, 12), (17, 0, 12), (20, 4, 19), (19, 17, 20), (3, 20, 17), (19, 0, 17), (21, 5, 15), (15, 19, 21), (4, 21, 19), (15, 0, 19), (23, 1, 16), (16, 22, 23), (10, 23, 22), (22, 16, 5), (25, 2, 14), (14, 24, 25), (6, 25, 24), (24, 14, 1), (27, 3, 18), (18, 26, 27), (7, 27, 26), (26, 18, 2), (29, 4, 20), (20, 28, 29), (8, 29, 28), (28, 20, 3), (31, 5, 21), (21, 30, 31), (9, 31, 30), (30, 21, 4), (32, 6, 24), (24, 23, 32), (10, 32, 23), (23, 24, 1), (33, 7, 26), (26, 25, 33), (6, 33, 25), (25, 26, 2), (34, 8, 28), (28, 27, 34), (7, 34, 27), (27, 28, 3), (35, 9, 30), (30, 29, 35), (8, 35, 29), (29, 30, 4), (36, 10, 22), (22, 31, 36), (9, 36, 31), (31, 22, 5), (38, 6, 32), (32, 37, 38), (11, 38, 37), (37, 32, 10), (39, 7, 33), (33, 38, 39), (11, 39, 38), (38, 33, 6), (40, 8, 34), (34, 39, 40), (11, 40, 39), (39, 34, 7), (41, 9, 35), (35, 40, 41), (11, 41, 40), (40, 35, 8), (37, 10, 36), (36, 41, 37), (11, 37, 41), (41, 36, 9)])
me_mol_nmdar_b_shape.materials.append(mat_mol_nmdar_b_mat)
me_mol_nmdar_b_shape.use_remesh_fix_poles = True
me_mol_nmdar_b_shape.use_remesh_preserve_attributes = False
me_mol_nmdar_b_shape.update()
me_mol_ca2_shape = bpy.data.meshes.new('mol_Ca2_shape')
me_mol_ca2_shape.from_pydata([(0.0, 0.0, -0.005), (0.003618, -0.002629, -0.002236), (-0.001382, -0.004253, -0.002236), (-0.004472, 0.0, -0.002236), (-0.001382, 0.004253, -0.002236), (0.003618, 0.002629, -0.002236), (0.001382, -0.004253, 0.002236), (-0.003618, -0.002629, 0.002236), (-0.003618, 0.002629, 0.002236), (0.001382, 0.004253, 0.002236), (0.004472, 0.0, 0.002236), (0.0, 0.0, 0.005), (-0.0008123, -0.0025, -0.004253), (0.002127, -0.001545, -0.004253), (0.001314, -0.004045, -0.002629), (0.002127, 0.001545, -0.004253), (0.004253, 0.0, -0.002629), (-0.002629, 0.0, -0.004253), (-0.003441, -0.0025, -0.002629), (-0.0008123, 0.0025, -0.004253), (-0.003441, 0.0025, -0.002629), (0.001314, 0.004045, -0.002629), (0.004755, 0.001545, 0.0), (0.004755, -0.001545, 0.0), (0.002939, -0.004045, 0.0), (0.0, -0.005, 0.0), (-0.002939, -0.004045, 0.0), (-0.004755, -0.001545, 0.0), (-0.004755, 0.001545, 0.0), (-0.002939, 0.004045, 0.0), (0.0, 0.005, 0.0), (0.002939, 0.004045, 0.0), (0.003441, -0.0025, 0.002629), (-0.001314, -0.004045, 0.002629), (-0.004253, 0.0, 0.002629), (-0.001314, 0.004045, 0.002629), (0.003441, 0.0025, 0.002629), (0.002629, 0.0, 0.004253), (0.0008123, -0.0025, 0.004253), (-0.002127, -0.001545, 0.004253), (-0.002127, 0.001545, 0.004253), (0.0008123, 0.0025, 0.004253)], [], [(14, 2, 12), (12, 13, 14), (1, 14, 13), (12, 0, 13), (16, 1, 13), (13, 15, 16), (5, 16, 15), (13, 0, 15), (18, 3, 17), (17, 12, 18), (2, 18, 12), (17, 0, 12), (20, 4, 19), (19, 17, 20), (3, 20, 17), (19, 0, 17), (21, 5, 15), (15, 19, 21), (4, 21, 19), (15, 0, 19), (23, 1, 16), (16, 22, 23), (10, 23, 22), (22, 16, 5), (25, 2, 14), (14, 24, 25), (6, 25, 24), (24, 14, 1), (27, 3, 18), (18, 26, 27), (7, 27, 26), (26, 18, 2), (29, 4, 20), (20, 28, 29), (8, 29, 28), (28, 20, 3), (31, 5, 21), (21, 30, 31), (9, 31, 30), (30, 21, 4), (32, 6, 24), (24, 23, 32), (10, 32, 23), (23, 24, 1), (33, 7, 26), (26, 25, 33), (6, 33, 25), (25, 26, 2), (34, 8, 28), (28, 27, 34), (7, 34, 27), (27, 28, 3), (35, 9, 30), (30, 29, 35), (8, 35, 29), (29, 30, 4), (36, 10, 22), (22, 31, 36), (9, 36, 31), (31, 22, 5), (38, 6, 32), (32, 37, 38), (11, 38, 37), (37, 32, 10), (39, 7, 33), (33, 38, 39), (11, 39, 38), (38, 33, 6), (40, 8, 34), (34, 39, 40), (11, 40, 39), (39, 34, 7), (41, 9, 35), (35, 40, 41), (11, 41, 40), (40, 35, 8), (37, 10, 36), (36, 41, 37), (11, 37, 41), (41, 36, 9)])
me_mol_ca2_shape.materials.append(mat_mol_ca2_mat)
me_mol_ca2_shape.use_remesh_fix_poles = True
me_mol_ca2_shape.use_remesh_preserve_attributes = False
me_mol_ca2_shape.update()
me_cube_002 = bpy.data.meshes.new('Cube.002')
me_cube_002.from_pydata([(-1.0, -1.0, -1.0), (-1.0, -1.0, 1.0), (-1.0, 1.0, -1.0), (-1.0, 1.0, 1.0), (1.0, -1.0, -1.0), (1.0, -1.0, 1.0), (1.0, 1.0, -1.0), (1.0, 1.0, 1.0)], [], [(1, 2, 0), (3, 6, 2), (7, 4, 6), (5, 0, 4), (6, 0, 2), (3, 5, 7), (1, 3, 2), (3, 7, 6), (7, 5, 4), (5, 1, 0), (6, 4, 0), (3, 1, 5)])
_uv = me_cube_002.uv_layers.new(name='UVMap')
_uv.uv.foreach_set('vector', [0.625, 0.0, 0.375, 0.25, 0.375, 0.0, 0.625, 0.25, 0.375, 0.5, 0.375, 0.25, 0.625, 0.5, 0.375, 0.75, 0.375, 0.5, 0.625, 0.75, 0.375, 1.0, 0.375, 0.75, 0.375, 0.5, 0.125, 0.75, 0.125, 0.5, 0.875, 0.5, 0.625, 0.75, 0.625, 0.5, 0.625, 0.0, 0.625, 0.25, 0.375, 0.25, 0.625, 0.25, 0.625, 0.5, 0.375, 0.5, 0.625, 0.5, 0.625, 0.75, 0.375, 0.75, 0.625, 0.75, 0.625, 1.0, 0.375, 1.0, 0.375, 0.5, 0.375, 0.75, 0.125, 0.75, 0.875, 0.5, 0.875, 0.75, 0.625, 0.75])
me_cube_002.use_remesh_fix_poles = True
me_cube_002.use_remesh_preserve_attributes = False
me_cube_002.update()
me_gamer_improved_070 = bpy.data.meshes.new('gamer_improved.070')
me_gamer_improved_070.from_pydata([(1.432, -6.993, -1.922), (1.436, -7.023, -1.899), (1.407, -6.982, -1.944), (1.413, -7.015, -1.918), (1.401, -7.0, -1.933), (1.376, -6.983, -1.944), (1.38, -7.01, -1.923), (1.358, -7.011, -1.907), (1.376, -7.03, -1.898), (1.404, -7.032, -1.903), (1.347, -6.989, -1.927), (1.336, -7.003, -1.89), (1.322, -6.966, -1.937), (1.347, -6.962, -1.95), (1.32, -6.984, -1.909), (1.296, -6.978, -1.895), (1.312, -6.994, -1.878), (1.299, -6.968, -1.922), (1.298, -6.949, -1.947), (1.277, -6.957, -1.931), (1.278, -6.968, -1.908), (1.249, -6.963, -1.909), (1.267, -6.973, -1.886), (1.264, -6.984, -1.865), (1.234, -6.975, -1.876), (1.289, -6.986, -1.869), (1.277, -6.999, -1.848), (1.302, -7.005, -1.851), (1.326, -7.012, -1.86), (1.289, -7.019, -1.829), (1.314, -7.028, -1.836), (1.335, -7.036, -1.847), (1.345, -7.029, -1.868), (1.354, -7.059, -1.851), (1.377, -7.064, -1.866), (1.366, -7.043, -1.876), (1.375, -7.085, -1.85), (1.402, -7.075, -1.869), (1.39, -7.051, -1.886), (1.419, -7.05, -1.887), (1.356, -7.024, -1.889), (1.264, -7.009, -1.83), (1.251, -6.995, -1.846), (1.227, -6.99, -1.845), (1.206, -6.977, -1.854), (1.203, -6.964, -1.88), (1.219, -6.96, -1.905), (1.191, -6.946, -1.902), (1.207, -6.941, -1.925), (1.233, -6.947, -1.929), (1.224, -6.929, -1.949), (1.247, -6.937, -1.957), (1.255, -6.95, -1.936), (1.273, -6.94, -1.954)], [], [(0, 1, 3), (4, 2, 0), (3, 4, 0), (5, 4, 6), (5, 2, 4), (4, 3, 6), (7, 10, 6), (7, 6, 8), (9, 6, 3), (6, 9, 8), (6, 10, 5), (7, 11, 10), (14, 10, 11), (12, 10, 14), (10, 12, 13), (13, 5, 10), (12, 14, 17), (15, 14, 16), (17, 14, 15), (16, 14, 11), (17, 18, 12), (17, 19, 18), (20, 17, 15), (19, 17, 20), (22, 20, 15), (21, 20, 22), (21, 19, 20), (21, 22, 24), (25, 22, 15), (25, 23, 22), (23, 24, 22), (15, 16, 25), (27, 25, 16), (23, 25, 26), (25, 27, 26), (16, 28, 27), (30, 27, 28), (29, 26, 27), (27, 30, 29), (28, 31, 30), (32, 33, 31), (31, 28, 32), (32, 35, 33), (36, 33, 34), (33, 35, 34), (36, 34, 37), (38, 39, 37), (38, 37, 34), (39, 9, 1), (39, 38, 9), (8, 38, 35), (38, 8, 9), (38, 34, 35), (35, 32, 40), (35, 40, 8), (11, 40, 32), (40, 11, 7), (7, 8, 40), (11, 32, 28), (26, 29, 41), (41, 42, 26), (24, 23, 42), (24, 42, 43), (23, 26, 42), (43, 44, 24), (44, 45, 24), (46, 24, 45), (46, 45, 47), (47, 48, 46), (49, 46, 48), (50, 49, 48), (49, 50, 51), (51, 53, 52), (49, 51, 52), (19, 53, 18), (52, 53, 19), (49, 52, 21), (21, 52, 19), (46, 49, 21), (24, 46, 21), (28, 16, 11), (9, 3, 1)])
me_gamer_improved_070.polygons.foreach_set('material_index', [1, 1, 1, 1, 1, 1, 1, 1, 1, 1, 1, 1, 1, 1, 1, 1, 1, 1, 1, 1, 1, 1, 1, 1, 1, 1, 1, 1, 1, 1, 1, 1, 1, 1, 1, 1, 1, 1, 1, 1, 1, 1, 1, 1, 1, 1, 1, 1, 1, 1, 1, 1, 1, 1, 1, 1, 1, 1, 1, 1, 1, 1, 1, 1, 1, 1, 1, 1, 1, 1, 1, 1, 1, 1, 1, 1, 1, 1, 1, 1, 1, 1])
me_gamer_improved_070.materials.append(mat_bnd_unset_mat_070)
me_gamer_improved_070.materials.append(mat_1_mat_035)
me_gamer_improved_070.materials.append(mat_bnd_unset_mat_071)
me_gamer_improved_070.use_remesh_preserve_volume = False
me_gamer_improved_070.use_remesh_preserve_attributes = False
me_gamer_improved_070.use_mirror_vertex_groups = False
me_gamer_improved_070.update()
me_gamer_improved_032 = bpy.data.meshes.new('gamer_improved.032')
me_gamer_improved_032.from_pydata([(1.432, -6.993, -1.922), (1.436, -7.023, -1.899), (1.407, -6.982, -1.944), (1.413, -7.015, -1.918), (1.401, -7.0, -1.933), (1.376, -6.983, -1.944), (1.38, -7.01, -1.923), (1.358, -7.011, -1.907), (1.376, -7.03, -1.898), (1.404, -7.032, -1.903), (1.347, -6.989, -1.927), (1.336, -7.003, -1.89), (1.322, -6.966, -1.937), (1.347, -6.962, -1.95), (1.32, -6.984, -1.909), (1.296, -6.978, -1.895), (1.312, -6.994, -1.878), (1.299, -6.968, -1.922), (1.298, -6.949, -1.947), (1.277, -6.957, -1.931), (1.278, -6.968, -1.908), (1.249, -6.963, -1.909), (1.267, -6.973, -1.886), (1.264, -6.984, -1.865), (1.234, -6.975, -1.876), (1.289, -6.986, -1.869), (1.277, -6.999, -1.848), (1.302, -7.005, -1.851), (1.326, -7.012, -1.86), (1.289, -7.019, -1.829), (1.314, -7.028, -1.836), (1.335, -7.036, -1.847), (1.345, -7.029, -1.868), (1.354, -7.059, -1.851), (1.377, -7.064, -1.866), (1.366, -7.043, -1.876), (1.375, -7.085, -1.85), (1.402, -7.075, -1.869), (1.39, -7.051, -1.886), (1.419, -7.05, -1.887), (1.356, -7.024, -1.889), (1.264, -7.009, -1.83), (1.251, -6.995, -1.846), (1.227, -6.99, -1.845), (1.206, -6.977, -1.854), (1.203, -6.964, -1.88), (1.219, -6.96, -1.905), (1.191, -6.946, -1.902), (1.207, -6.941, -1.925), (1.233, -6.947, -1.929), (1.224, -6.929, -1.949), (1.247, -6.937, -1.957), (1.255, -6.95, -1.936), (1.273, -6.94, -1.954)], [], [(0, 1, 3), (4, 2, 0), (3, 4, 0), (5, 4, 6), (5, 2, 4), (4, 3, 6), (7, 10, 6), (7, 6, 8), (9, 6, 3), (6, 9, 8), (6, 10, 5), (7, 11, 10), (14, 10, 11), (12, 10, 14), (10, 12, 13), (13, 5, 10), (12, 14, 17), (15, 14, 16), (17, 14, 15), (16, 14, 11), (17, 18, 12), (17, 19, 18), (20, 17, 15), (19, 17, 20), (22, 20, 15), (21, 20, 22), (21, 19, 20), (21, 22, 24), (25, 22, 15), (25, 23, 22), (23, 24, 22), (15, 16, 25), (27, 25, 16), (23, 25, 26), (25, 27, 26), (16, 28, 27), (30, 27, 28), (29, 26, 27), (27, 30, 29), (28, 31, 30), (32, 33, 31), (31, 28, 32), (32, 35, 33), (36, 33, 34), (33, 35, 34), (36, 34, 37), (38, 39, 37), (38, 37, 34), (39, 9, 1), (39, 38, 9), (8, 38, 35), (38, 8, 9), (38, 34, 35), (35, 32, 40), (35, 40, 8), (11, 40, 32), (40, 11, 7), (7, 8, 40), (11, 32, 28), (26, 29, 41), (41, 42, 26), (24, 23, 42), (24, 42, 43), (23, 26, 42), (43, 44, 24), (44, 45, 24), (46, 24, 45), (46, 45, 47), (47, 48, 46), (49, 46, 48), (50, 49, 48), (49, 50, 51), (51, 53, 52), (49, 51, 52), (19, 53, 18), (52, 53, 19), (49, 52, 21), (21, 52, 19), (46, 49, 21), (24, 46, 21), (28, 16, 11), (9, 3, 1)])
me_gamer_improved_032.polygons.foreach_set('material_index', [1, 1, 1, 1, 1, 1, 1, 1, 1, 1, 1, 1, 1, 1, 1, 1, 1, 1, 1, 1, 1, 1, 1, 1, 1, 1, 1, 1, 1, 1, 1, 1, 1, 1, 1, 1, 1, 1, 1, 1, 1, 1, 1, 1, 1, 1, 1, 1, 1, 1, 1, 1, 1, 1, 1, 1, 1, 1, 1, 1, 1, 1, 1, 1, 1, 1, 1, 1, 1, 1, 1, 1, 1, 1, 1, 1, 1, 1, 1, 1, 1, 1])
me_gamer_improved_032.materials.append(mat_bnd_unset_mat_001)
me_gamer_improved_032.materials.append(mat_1_mat_001)
me_gamer_improved_032.materials.append(mat_bnd_unset_mat_002)
me_gamer_improved_032.use_remesh_preserve_volume = False
me_gamer_improved_032.use_remesh_preserve_attributes = False
me_gamer_improved_032.use_mirror_vertex_groups = False
me_gamer_improved_032.update()
me_gamer_improved_002 = bpy.data.meshes.new('gamer_improved.002')
me_gamer_improved_002.from_pydata([(1.432, -6.993, -1.922), (1.436, -7.023, -1.899), (1.407, -6.982, -1.944), (1.413, -7.015, -1.918), (1.401, -7.0, -1.933), (1.376, -6.983, -1.944), (1.38, -7.01, -1.923), (1.358, -7.011, -1.907), (1.376, -7.03, -1.898), (1.404, -7.032, -1.903), (1.347, -6.989, -1.927), (1.336, -7.003, -1.89), (1.322, -6.966, -1.937), (1.347, -6.962, -1.95), (1.32, -6.984, -1.909), (1.296, -6.978, -1.895), (1.312, -6.994, -1.878), (1.299, -6.968, -1.922), (1.298, -6.949, -1.947), (1.277, -6.957, -1.931), (1.278, -6.968, -1.908), (1.249, -6.963, -1.909), (1.267, -6.973, -1.886), (1.264, -6.984, -1.865), (1.234, -6.975, -1.876), (1.289, -6.986, -1.869), (1.277, -6.999, -1.848), (1.302, -7.005, -1.851), (1.326, -7.012, -1.86), (1.289, -7.019, -1.829), (1.314, -7.028, -1.836), (1.335, -7.036, -1.847), (1.345, -7.029, -1.868), (1.354, -7.059, -1.851), (1.377, -7.064, -1.866), (1.366, -7.043, -1.876), (1.375, -7.085, -1.85), (1.402, -7.075, -1.869), (1.39, -7.051, -1.886), (1.419, -7.05, -1.887), (1.356, -7.024, -1.889), (1.264, -7.009, -1.83), (1.251, -6.995, -1.846), (1.227, -6.99, -1.845), (1.206, -6.977, -1.854), (1.203, -6.964, -1.88), (1.219, -6.96, -1.905), (1.191, -6.946, -1.902), (1.207, -6.941, -1.925), (1.233, -6.947, -1.929), (1.224, -6.929, -1.949), (1.247, -6.937, -1.957), (1.255, -6.95, -1.936), (1.273, -6.94, -1.954), (1.422, -6.983, -1.912), (1.426, -7.013, -1.889), (1.397, -6.972, -1.934), (1.403, -7.005, -1.908), (1.391, -6.99, -1.923), (1.366, -6.973, -1.934), (1.37, -7.0, -1.913), (1.348, -7.001, -1.897), (1.366, -7.02, -1.888), (1.394, -7.022, -1.893), (1.337, -6.979, -1.917), (1.326, -6.993, -1.88), (1.312, -6.956, -1.927), (1.337, -6.952, -1.94), (1.31, -6.974, -1.899), (1.286, -6.968, -1.885), (1.302, -6.984, -1.868), (1.289, -6.958, -1.912), (1.288, -6.939, -1.937), (1.267, -6.947, -1.921), (1.268, -6.958, -1.898), (1.239, -6.953, -1.899), (1.257, -6.963, -1.876), (1.254, -6.974, -1.855), (1.224, -6.965, -1.866), (1.279, -6.976, -1.859), (1.267, -6.989, -1.838), (1.292, -6.995, -1.841), (1.316, -7.002, -1.85), (1.279, -7.009, -1.819), (1.304, -7.018, -1.826), (1.325, -7.026, -1.837), (1.335, -7.019, -1.858), (1.344, -7.049, -1.841), (1.367, -7.054, -1.856), (1.356, -7.033, -1.866), (1.365, -7.075, -1.84), (1.392, -7.065, -1.859), (1.38, -7.041, -1.876), (1.409, -7.04, -1.877), (1.346, -7.014, -1.879), (1.254, -6.999, -1.82), (1.241, -6.985, -1.836), (1.217, -6.98, -1.835), (1.196, -6.967, -1.844), (1.193, -6.954, -1.87), (1.209, -6.95, -1.895), (1.181, -6.936, -1.892), (1.197, -6.931, -1.915), (1.223, -6.937, -1.919), (1.214, -6.919, -1.939), (1.237, -6.927, -1.947), (1.245, -6.94, -1.926), (1.263, -6.93, -1.944)], [], [(0, 1, 3), (4, 2, 0), (3, 4, 0), (5, 4, 6), (5, 2, 4), (4, 3, 6), (7, 10, 6), (7, 6, 8), (9, 6, 3), (6, 9, 8), (6, 10, 5), (7, 11, 10), (14, 10, 11), (12, 10, 14), (10, 12, 13), (13, 5, 10), (12, 14, 17), (15, 14, 16), (17, 14, 15), (16, 14, 11), (17, 18, 12), (17, 19, 18), (20, 17, 15), (19, 17, 20), (22, 20, 15), (21, 20, 22), (21, 19, 20), (21, 22, 24), (25, 22, 15), (25, 23, 22), (23, 24, 22), (15, 16, 25), (27, 25, 16), (23, 25, 26), (25, 27, 26), (16, 28, 27), (30, 27, 28), (29, 26, 27), (27, 30, 29), (28, 31, 30), (32, 33, 31), (31, 28, 32), (32, 35, 33), (36, 33, 34), (33, 35, 34), (36, 34, 37), (38, 39, 37), (38, 37, 34), (39, 9, 1), (39, 38, 9), (8, 38, 35), (38, 8, 9), (38, 34, 35), (35, 32, 40), (35, 40, 8), (11, 40, 32), (40, 11, 7), (7, 8, 40), (11, 32, 28), (26, 29, 41), (41, 42, 26), (24, 23, 42), (24, 42, 43), (23, 26, 42), (43, 44, 24), (44, 45, 24), (46, 24, 45), (46, 45, 47), (47, 48, 46), (49, 46, 48), (50, 49, 48), (49, 50, 51), (51, 53, 52), (49, 51, 52), (19, 53, 18), (52, 53, 19), (49, 52, 21), (21, 52, 19), (46, 49, 21), (24, 46, 21), (28, 16, 11), (9, 3, 1), (54, 57, 55), (58, 54, 56), (57, 54, 58), (59, 60, 58), (59, 58, 56), (58, 60, 57), (61, 60, 64), (61, 62, 60), (63, 57, 60), (60, 62, 63), (60, 59, 64), (61, 64, 65), (68, 65, 64), (66, 68, 64), (64, 67, 66), (67, 64, 59), (66, 71, 68), (69, 70, 68), (71, 69, 68), (70, 65, 68), (71, 66, 72), (71, 72, 73), (74, 69, 71), (73, 74, 71), (76, 69, 74), (75, 76, 74), (75, 74, 73), (75, 78, 76), (79, 69, 76), (79, 76, 77), (77, 76, 78), (69, 79, 70), (81, 70, 79), (77, 80, 79), (79, 80, 81), (70, 81, 82), (84, 82, 81), (83, 81, 80), (81, 83, 84), (82, 84, 85), (86, 85, 87), (85, 86, 82), (86, 87, 89), (90, 88, 87), (87, 88, 89), (90, 91, 88), (92, 91, 93), (92, 88, 91), (93, 55, 63), (93, 63, 92), (62, 89, 92), (92, 63, 62), (92, 89, 88), (89, 94, 86), (89, 62, 94), (65, 86, 94), (94, 61, 65), (61, 94, 62), (65, 82, 86), (80, 95, 83), (95, 80, 96), (78, 96, 77), (78, 97, 96), (77, 96, 80), (97, 78, 98), (98, 78, 99), (100, 99, 78), (100, 101, 99), (101, 100, 102), (103, 102, 100), (104, 102, 103), (103, 105, 104), (105, 106, 107), (103, 106, 105), (73, 72, 107), (106, 73, 107), (103, 75, 106), (75, 73, 106), (100, 75, 103), (78, 75, 100), (82, 65, 70), (63, 55, 57), (2, 54, 0), (5, 56, 2), (13, 59, 5), (12, 67, 13), (18, 66, 12), (53, 72, 18), (51, 107, 53), (50, 105, 51), (48, 104, 50), (47, 102, 48), (47, 99, 101), (44, 99, 45), (97, 44, 43), (43, 96, 97), (95, 42, 41), (41, 83, 95), (29, 84, 83), (30, 85, 84), (31, 87, 85), (90, 33, 36), (36, 91, 90), (37, 93, 91), (39, 55, 93), (0, 55, 1), (2, 56, 54), (5, 59, 56), (13, 67, 59), (12, 66, 67), (18, 72, 66), (53, 107, 72), (51, 105, 107), (50, 104, 105), (48, 102, 104), (47, 101, 102), (47, 45, 99), (44, 98, 99), (97, 98, 44), (43, 42, 96), (95, 96, 42), (41, 29, 83), (29, 30, 84), (30, 31, 85), (31, 33, 87), (90, 87, 33), (36, 37, 91), (37, 39, 93), (39, 1, 55), (0, 54, 55)])
me_gamer_improved_002.polygons.foreach_set('material_index', [1, 1, 1, 1, 1, 1, 1, 1, 1, 1, 1, 1, 1, 1, 1, 1, 1, 1, 1, 1, 1, 1, 1, 1, 1, 1, 1, 1, 1, 1, 1, 1, 1, 1, 1, 1, 1, 1, 1, 1, 1, 1, 1, 1, 1, 1, 1, 1, 1, 1, 1, 1, 1, 1, 1, 1, 1, 1, 1, 1, 1, 1, 1, 1, 1, 1, 1, 1, 1, 1, 1, 1, 1, 1, 1, 1, 1, 1, 1, 1, 1, 1, 4, 4, 4, 4, 4, 4, 4, 4, 4, 4, 4, 4, 4, 4, 4, 4, 4, 4, 4, 4, 4, 4, 4, 4, 4, 4, 4, 4, 4, 4, 4, 4, 4, 4, 4, 4, 4, 4, 4, 4, 4, 4, 4, 4, 4, 4, 4, 4, 4, 4, 4, 4, 4, 4, 4, 4, 4, 4, 4, 4, 4, 4, 4, 4, 4, 4, 4, 4, 4, 4, 4, 4, 4, 4, 4, 4, 4, 4, 4, 4, 4, 4, 1, 1, 1, 1, 1, 1, 1, 1, 1, 1, 1, 1, 1, 1, 1, 1, 1, 1, 1, 1, 1, 1, 1, 1, 1, 1, 1, 1, 1, 1, 1, 1, 1, 1, 1, 1, 1, 1, 1, 1, 1, 1, 1, 1, 1, 1, 1, 1])
me_gamer_improved_002.materials.append(mat_bnd_unset_mat_010)
me_gamer_improved_002.materials.append(mat_1_mat_005)
me_gamer_improved_002.materials.append(mat_bnd_unset_mat_009)
me_gamer_improved_002.materials.append(mat_bnd_unset_mat_006)
me_gamer_improved_002.materials.append(mat_1_mat_004)
me_gamer_improved_002.materials.append(mat_bnd_unset_mat_005)
me_gamer_improved_002.use_remesh_preserve_volume = False
me_gamer_improved_002.use_remesh_preserve_attributes = False
me_gamer_improved_002.use_mirror_vertex_groups = False
me_gamer_improved_002.update()
me_mol_nmdar_d_pos = bpy.data.meshes.new('mol_NMDAR_D_pos')
me_mol_nmdar_d_pos.from_pydata([], [], [])
me_mol_nmdar_d_pos.use_remesh_fix_poles = True
me_mol_nmdar_d_pos.use_remesh_preserve_attributes = False
me_mol_nmdar_d_pos.update()
me_mol_nmdar_0b_pos = bpy.data.meshes.new('mol_NMDAR_0B_pos')
me_mol_nmdar_0b_pos.from_pydata([], [], [])
me_mol_nmdar_0b_pos.use_remesh_fix_poles = True
me_mol_nmdar_0b_pos.use_remesh_preserve_attributes = False
me_mol_nmdar_0b_pos.update()
me_mol_nmdar_1b_pos = bpy.data.meshes.new('mol_NMDAR_1B_pos')
me_mol_nmdar_1b_pos.from_pydata([], [], [])
me_mol_nmdar_1b_pos.use_remesh_fix_poles = True
me_mol_nmdar_1b_pos.use_remesh_preserve_attributes = False
me_mol_nmdar_1b_pos.update()
me_mol_nmdar_db_pos = bpy.data.meshes.new('mol_NMDAR_DB_pos')
me_mol_nmdar_db_pos.from_pydata([], [], [])
me_mol_nmdar_db_pos.use_remesh_fix_poles = True
me_mol_nmdar_db_pos.use_remesh_preserve_attributes = False
me_mol_nmdar_db_pos.update()
me_mol_nmdar_2b_pos = bpy.data.meshes.new('mol_NMDAR_2B_pos')
me_mol_nmdar_2b_pos.from_pydata([], [], [])
me_mol_nmdar_2b_pos.use_remesh_fix_poles = True
me_mol_nmdar_2b_pos.use_remesh_preserve_attributes = False
me_mol_nmdar_2b_pos.update()
me_mol_nmdar_b_pos = bpy.data.meshes.new('mol_NMDAR_B_pos')
me_mol_nmdar_b_pos.from_pydata([], [], [])
me_mol_nmdar_b_pos.use_remesh_fix_poles = True
me_mol_nmdar_b_pos.use_remesh_preserve_attributes = False
me_mol_nmdar_b_pos.update()
me_mol_nmdar_pos = bpy.data.meshes.new('mol_NMDAR_pos')
me_mol_nmdar_pos.from_pydata([], [], [])
me_mol_nmdar_pos.use_remesh_fix_poles = True
me_mol_nmdar_pos.use_remesh_preserve_attributes = False
me_mol_nmdar_pos.update()
me_mol_ca2_pos = bpy.data.meshes.new('mol_Ca2_pos')
me_mol_ca2_pos.from_pydata([], [], [])
me_mol_ca2_pos.use_remesh_fix_poles = True
me_mol_ca2_pos.use_remesh_preserve_attributes = False
me_mol_ca2_pos.update()
me_mol_glu_pos = bpy.data.meshes.new('mol_glu_pos')
me_mol_glu_pos.from_pydata([(0.1323, 0.1991, 0.09778), (-0.2198, 0.076, -0.308), (-0.4847, 0.1007, -0.2114), (-0.1617, -0.1614, -0.6274), (-0.9031, 0.2697, -0.3623), (-0.1902, -0.0536, 0.08669), (-0.1475, -0.293, -0.5729), (-0.8365, -0.119, -0.471), (0.1371, -0.3299, 0.09725), (-0.05385, 0.04225, -0.4247), (-0.5118, 0.2101, 0.03035), (-0.2163, -0.1123, -0.2378), (-0.6582, -0.04655, -0.1626), (0.1521, -0.3951, 0.127), (0.479, -0.1999, -0.1326), (0.1873, 0.6319, 0.08788), (0.01747, 0.03009, -0.3223), (-0.349, 0.1647, -0.359), (-0.6189, -0.5375, -0.5437), (0.06204, 0.147, -0.3924), (0.157, -0.3076, 0.2291), (0.926, 0.3462, 0.1116), (0.2126, 0.2754, 0.2089), (0.46, 0.06117, 0.01653), (0.2967, 0.1725, -0.7571), (0.1505, -0.2245, -1.219), (-0.6336, 0.3392, -0.3448), (0.07691, -0.03423, -0.6558), (-0.1846, 0.09713, -0.204), (-0.1507, 0.7515, 0.3179), (-0.1103, -0.008282, -0.1324), (-0.2183, -0.4173, 0.4105), (-0.2531, -0.5394, 0.6375), (-0.1191, 0.2566, -0.03233), (0.3622, -0.08581, 0.2598), (-0.4563, 0.2555, 0.01468), (-0.3878, -0.4852, -0.8468), (0.1761, -0.63, 0.3101), (-0.5321, 0.3367, 0.5799), (-0.2341, 0.2013, -0.496), (0.09294, -0.4229, 0.06173), (-0.139, -0.1108, 0.06168), (-0.4892, 0.5656, 0.07576), (0.8871, 0.2512, 0.173), (-0.0547, -0.4144, -0.1285), (-0.1837, 0.3768, -0.0127), (-0.1322, 0.1958, -0.1337), (0.2512, -0.2484, -0.09035), (-0.2957, 0.03907, -0.5208), (0.2395, 0.8515, 0.6544), (0.2253, -0.6187, -0.3261), (-0.5364, -0.04406, 0.2038), (-0.6004, -0.7097, 0.544), (-0.05112, 0.05013, 0.4814), (-0.3253, -0.6611, -0.133), (-0.2295, -0.1804, -0.9714), (-0.1026, -1.176, 0.3046), (-0.3476, -0.3866, 0.5567), (0.3567, -0.5807, -0.08455), (0.08634, -0.2501, 0.1909), (-0.155, -0.2703, -0.4259), (-0.2057, 0.3528, -0.08952), (-0.04871, -0.3249, 0.01557), (-0.4646, -0.1227, -0.03379), (0.463, -0.1384, -0.2755), (0.2125, 0.9019, 0.5231), (0.1779, -0.2176, -0.07689), (0.6053, 0.2806, -0.4848), (-0.08342, -0.6669, -0.3948), (0.1912, 0.1615, -0.05363), (0.4848, -0.7045, 0.5325), (0.4169, 0.1043, -0.4648), (0.3305, -0.07359, 0.4772), (0.625, -0.06464, -1.096), (1.285, -0.3846, 0.03302), (-0.08719, 0.235, 0.3114), (-0.5335, 0.567, -0.278), (0.06271, 0.1485, -0.1288), (-0.3993, -0.6364, 0.05766), (0.3012, 0.3526, -0.4179), (-0.1754, -0.03014, 0.6356), (-0.3295, -0.1394, -0.3669), (-0.5407, -0.5928, -0.3441), (-0.006088, -0.1023, -0.1863), (-0.9962, 0.2381, -0.0008515), (-0.04991, -0.05373, 0.4123), (0.2359, 0.4102, 0.1375), (-0.5276, 0.223, -0.2013), (0.5347, 0.2982, 0.09274), (0.04455, -0.4901, 0.5364), (-0.3742, -0.1474, 0.2527), (-0.0217, -0.4642, -0.2604), (-0.1359, -0.5863, 0.06918), (-0.02809, 0.05744, -0.8261), (0.3622, 0.2571, -0.7459), (0.3814, -0.6512, -0.4311), (0.7407, -0.1785, 0.05646), (-0.3687, 0.2219, -0.1673), (0.1229, -0.1224, -0.0967), (-0.07701, -0.07721, 0.4467), (-0.1687, -0.3094, 0.05171), (-0.2744, 0.4513, 0.7173), (0.07033, 0.6534, -0.3707), (-0.2313, 0.6119, 0.5549), (-0.207, -0.1051, 0.0402), (-0.1568, -0.6387, -0.06504), (-0.3774, 0.5342, 0.4422), (-0.4274, -0.01144, 0.08738), (0.6427, -0.3142, -0.1006), (-0.04494, 0.1856, -0.2527), (-0.8038, -0.00128, -0.203), (0.06118, -0.02388, 0.258), (0.05637, 0.4323, -0.6045), (-0.2262, 0.241, 0.1157), (0.5661, -0.5943, 0.2236), (0.2478, -0.08797, 0.5131), (-0.03629, 0.1007, 0.3811), (-0.02854, 0.283, 0.4827), (-0.2876, 0.3848, 0.5696), (0.1119, -0.3834, 0.723), (-0.006483, -0.05748, -0.08317), (0.4583, -0.3465, -0.3803), (0.6246, -0.204, 0.3539), (-0.1737, 0.6489, -0.1447), (-0.03359, 0.0794, -0.4492), (0.3268, -0.6325, -0.6201), (0.5266, 0.3341, 0.556), (0.04202, 0.1797, 0.06916), (0.7239, 0.5903, 0.2981), (0.4368, 0.2311, -0.2238), (-0.1182, 0.4018, 0.1455), (-0.09304, -0.1082, -0.152), (-0.08492, 0.03623, 0.4424), (-0.06362, 0.6484, -0.2457), (-0.09329, -0.2886, -0.7331), (0.3092, -0.6596, -0.2826), (-0.2823, 0.2321, -0.2122), (0.1322, 0.4001, -0.2694), (-0.2709, 1.063, 0.05757), (-0.4054, -0.5144, -0.5213), (0.2683, -0.7455, -0.1455), (-0.6325, 0.4078, -0.4678), (0.09985, 0.4684, -0.04641), (0.01838, -0.0682, -0.05335), (0.6761, 0.2456, 0.718), (0.3274, 0.3241, 0.3102), (0.0646, -0.08037, -0.1688), (0.3583, -0.4237, -0.07864), (-0.1821, -0.4078, -0.168), (0.5695, -0.458, 0.2739), (0.1588, 0.3167, 0.007976), (0.2062, -0.2688, 0.7592), (0.04029, 0.3176, -0.3745), (-0.8043, -0.3355, 0.2137), (-0.1978, 0.0946, 0.4739), (-0.6397, -0.2054, 0.6193), (-0.1354, -0.3385, 0.5293), (0.1298, -0.3128, -0.3138), (-0.299, -0.2341, -0.7233), (-0.2829, -0.06633, 0.07671), (-0.252, 0.05163, 0.3782), (0.1301, 0.3018, -0.1777), (-0.2538, -0.2402, 0.3182), (-0.1227, -0.1818, -0.132), (-0.497, -0.838, 0.009754), (-0.2069, 0.2861, -0.1465), (0.1127, -0.2143, -0.671), (-0.1921, -0.1121, 1.042), (0.4206, 0.8375, 0.6319), (-0.1919, -0.07692, 0.3808), (-0.4145, 0.3978, -0.7792), (-0.9474, -0.0639, 0.2107), (0.4039, -0.06477, 0.3683), (0.08933, -0.1916, -0.577), (0.5381, 0.07759, 0.9557), (0.2617, 0.3909, -0.01723), (-0.871, 0.5733, -0.3743), (-0.1728, -0.1353, 0.1047), (0.2992, -0.8161, 0.00537), (-0.1507, 0.758, 0.4174), (0.3294, 0.1886, 0.4765), (0.3411, -0.04126, 0.4682), (-0.3666, 0.4477, -0.4286), (0.04189, 0.6339, -0.003744), (-0.4791, -0.1797, 0.2363), (-0.1064, 0.01433, 0.1922), (-0.2596, 0.6385, 0.3089), (0.2877, -0.241, 0.06395), (-0.2782, -0.1606, 0.3295), (0.3445, 0.3549, 0.187), (0.2179, -0.3868, -0.1751), (-0.2379, 0.4863, 0.1717), (-0.2206, 0.7684, -0.6555), (0.801, 0.5504, 0.05894), (0.2956, 0.0507, -0.3682), (-0.1231, 0.1955, 0.297), (-0.02602, 0.5514, -0.03288), (-0.04401, 0.43, 0.07539), (-0.01737, 0.2975, 0.1407), (0.2101, 0.2081, 0.3825), (-0.4233, 0.4857, 0.2498), (0.5191, -0.6996, 0.1669), (-0.3264, 0.1779, 0.1131), (0.2346, -0.1498, -0.3491), (-0.3401, -0.5663, -0.002483), (-0.3755, -0.3367, -0.2987), (-0.1304, -0.4655, -0.6009), (0.2541, -0.2897, 0.08404), (-0.01563, -0.7844, -0.2875), (0.04707, -0.07335, -0.3564), (0.5984, -0.07991, -0.2213), (-0.04092, 0.4234, 0.19), (-0.1463, -0.106, 0.2457), (-0.344, 0.1423, -0.293), (0.2854, -0.01201, -0.5194), (0.1283, 0.004655, 0.557), (-0.1114, 0.2492, -0.3286), (-0.08142, -0.3554, -0.2727), (-0.09949, -0.6233, -0.08126), (0.5982, 0.6888, 0.4601), (-0.6074, 0.2735, 0.1791), (-0.1045, 0.2395, -0.338), (-0.1013, -0.6111, -0.5298), (-0.2022, -0.1937, 0.5614), (-0.2617, 0.05661, 0.1924), (-0.2426, 0.499, -0.2998), (0.121, -0.8946, 0.4101), (-0.2511, 0.1425, 0.3674), (0.1216, 0.243, 0.03476), (0.06414, -0.2934, -0.03523), (0.6159, -0.03734, 0.4931), (-0.3184, 0.15, -0.164), (0.1359, 0.2149, -0.1244), (0.0642, 0.01756, 0.001014), (0.0007435, -0.151, -0.1952), (0.5105, 0.4487, -0.6498), (-0.157, 0.4743, -0.2231), (0.06397, -0.2473, -0.2089), (0.4594, 0.0723, 0.1014), (0.5846, 0.6237, 0.06181), (0.1067, 0.3119, -0.376), (-0.4077, -0.2267, 0.129), (-0.2321, -0.7442, -0.5128), (1.232, -0.7006, 0.4952), (-0.6618, -0.3214, -0.02788), (-0.5817, -0.6706, -0.4645), (0.2037, -0.06159, 0.5781), (0.4766, 0.6735, -0.2889), (-0.884, 0.06558, 0.5002), (-0.3074, -0.3819, -0.07969), (0.1647, 0.3568, 0.3044), (0.0383, 0.4242, 0.03674), (-0.3136, -0.1353, 0.1256), (-0.319, 0.1823, -0.3077), (-0.1699, -0.02863, -0.4124), (0.1026, -0.1586, 0.1308), (0.3044, -0.6289, 0.3683), (-0.2394, 0.3286, 0.2133), (0.1604, 0.1335, -0.255), (-0.5036, 0.01709, -0.3024), (-0.07995, 0.5365, -0.6588), (-0.3196, -0.3409, 0.3055), (-0.17, -0.6444, 0.02017), (-0.2882, -0.3975, -0.2928), (-0.4314, -0.3823, -0.2546), (-0.4773, 0.4242, -0.3558), (-0.09121, 0.1262, 0.2183), (-0.02374, 0.1195, -0.2282), (-0.3137, 0.4165, -0.0746), (0.05099, 0.376, 0.4966), (0.1828, -0.5689, -0.09068), (0.09685, -0.2239, -0.08983), (-0.5697, 0.284, -0.5819), (-0.09852, -0.07214, 0.38), (-0.2251, -0.2669, -0.1681), (-0.2941, 0.2108, 0.7193), (-0.002617, 0.2059, -0.3223), (0.4896, 0.6673, 0.1994), (-0.2762, -0.237, -0.3567), (1.244, 0.415, 0.04438), (0.4752, -0.03367, 0.02057), (-0.3254, 0.3238, 0.1058), (-0.5669, 0.6863, 0.1434), (0.05897, -0.2864, 0.08565), (0.1574, 0.2313, 0.576), (0.01686, 0.0764, -0.173), (-0.1219, -0.1617, 0.04776), (0.1881, -0.3258, 0.1121), (0.2725, -0.1147, -0.5934), (0.3226, 0.3039, 0.5719), (-0.01973, -0.2152, 0.2771), (-0.3394, 0.008326, 0.3524), (-0.02896, 0.02556, 0.4682), (0.4254, 0.3978, 0.4065), (0.04968, -0.0005533, 0.05947), (0.03921, 0.3466, 0.1327), (0.2541, 0.2615, 0.5544), (-0.3036, -0.5465, -0.3181), (0.3635, -0.3654, -0.7541), (-0.546, 0.09107, -0.3687), (-0.3804, -0.2974, -0.1958), (-0.285, 0.2555, -0.3178), (0.2243, 0.1753, 0.3514), (-0.05059, -0.3434, 0.03668), (0.2139, 0.3356, -0.000442), (0.04514, 0.05966, 0.05293), (0.07375, 0.2365, 0.4536), (-0.03556, 0.128, -0.3751), (-0.4037, -0.01929, -0.09288), (0.438, 0.2432, -0.5047), (-0.1899, 0.92, 0.1202), (0.6698, 0.176, 0.4249), (0.1344, -0.165, -0.06436), (0.4639, 0.223, -0.09585), (-0.06304, -0.06364, 0.6367), (0.7647, 0.1236, 0.1881), (-0.3333, 0.1208, -0.1191), (0.1962, -0.3979, 0.3235), (0.009962, -0.8799, 0.01539), (-0.3464, -0.2625, 0.5217), (0.1007, 0.2566, 0.08963), (0.07691, 0.3856, -0.1459), (-0.1481, -0.1766, 0.3986), (-0.4068, 0.07718, 0.228), (-0.4315, -0.03502, 0.3125), (0.3064, -0.7125, 0.04821), (0.1197, -0.2217, -0.1861), (-0.3828, 0.1353, 0.06044), (0.1923, -0.01901, -0.05938), (-0.2503, 0.1263, 1.082), (0.06693, 0.5155, 0.8123), (-0.2247, 0.7435, 0.2651), (-0.6382, -0.7377, 0.1355), (-0.4488, -0.1753, 0.2532), (0.9486, 0.3604, -0.2258), (-0.2223, -0.4794, 0.1333), (-0.1738, 0.07415, -0.6579), (-0.1046, 0.09923, -0.4191), (0.1332, 0.8736, 0.03402), (0.3431, 0.546, -0.09236), (0.2596, -0.03032, -0.2884), (0.0888, 0.307, -0.4747), (-0.9013, -0.05047, 0.2382), (-0.09353, -0.0472, 0.3475), (-0.314, 0.0346, 0.1501), (-0.1777, 0.922, 0.01894), (0.1072, 0.7983, 0.0943), (-0.3078, -0.8268, -0.8116), (-0.05908, -0.4027, 0.1376), (-0.0751, 0.2979, 0.4824), (0.5894, -0.5747, 0.09221), (-0.1921, -0.2918, -0.2582), (-0.02889, -0.2713, -0.003871), (0.4868, -0.5999, -0.08473), (0.04708, -0.6487, 0.1667), (-0.1732, 0.1779, 0.1585), (0.0131, 0.7492, 0.06182), (-0.06944, -0.7061, -0.5485), (-0.04854, 0.09387, -0.4006), (-0.5615, 0.73, 0.4154), (0.3894, 0.1051, 1.129), (0.4016, -0.818, 0.1737), (-0.03621, 0.003081, 0.07953), (0.5262, -0.3739, 0.2841), (-0.01126, -0.1978, -0.2203), (0.7341, -0.114, -0.5279), (-0.2918, -0.4104, -0.2108), (0.4063, -0.1669, 0.0698), (-0.2443, -0.3336, -0.3174), (-0.3291, 0.2438, 0.0619), (-0.1899, 0.01408, 0.4284), (-0.3254, -0.0703, -0.2508), (-0.2925, 0.554, -0.1694), (0.6849, 0.08094, -0.1026), (-0.2993, -0.2455, 0.1921), (0.3126, -0.1882, 0.3405), (0.07285, -0.4792, -0.4173), (0.3569, 0.3493, 0.2762), (0.3692, 0.7249, 0.402), (-0.0378, -0.3533, -0.04601), (-0.007942, 0.5636, 0.1754), (-0.6076, 0.3208, 0.4822), (-0.3209, -0.6071, 0.5718), (-0.9104, -0.03953, -0.07098), (0.477, 0.01931, 0.7914), (-0.3135, 0.7019, 0.0879), (-0.3683, -0.3272, -0.1522), (-0.5708, 0.2651, -0.5175), (-0.2612, 0.3109, 0.07749), (0.3731, 0.461, 0.4353), (-0.365, -0.1415, 0.004777), (-0.4957, -0.6537, 0.2769), (-0.2356, -0.2979, -0.1239), (0.4227, 0.05163, 0.05158), (-0.05868, 0.1396, -0.1524), (-0.09456, -0.114, 0.1931), (0.5195, -0.8815, -0.2186), (-0.5632, -0.5359, 0.4094), (0.03254, 0.4042, 0.5383), (0.03281, -0.1001, 0.2047), (-0.3712, 0.2972, -0.4262), (0.1938, 0.4814, 0.5071), (0.3735, -0.6283, 0.1881), (0.1792, -0.6152, 0.1975), (0.2634, -0.1807, -0.5075), (-0.2998, 0.8477, -0.3754), (-0.6489, -0.3708, 0.1969), (-0.277, 0.793, 0.04592), (0.09541, 0.4015, 0.3419), (-0.2048, 0.01576, 0.1432), (0.06214, 0.3695, -1.086), (-0.2246, 0.3086, -0.07395), (0.6604, 0.09907, 0.1734), (0.03033, 0.1127, 0.2341), (-0.5556, 0.4206, -0.3291), (-0.01081, 0.5433, 0.4586), (-0.404, -0.2091, 0.03399), (-0.5946, -0.4836, -0.3092), (0.3428, 0.3553, -0.7742), (0.2176, 0.02176, 0.5072), (0.09093, -0.322, 0.4377), (0.2056, -0.09103, -0.2663), (0.07973, -0.2496, 0.4305), (-0.02642, 0.24, 0.1631), (0.4805, -0.6586, 0.1528), (0.1859, 0.3915, -0.44), (-0.3644, 0.147, -0.1426), (0.03481, 0.1841, -0.02534), (-0.02435, -0.2452, 0.1624), (-0.2977, -0.1217, 1.055), (0.134, -0.763, -0.3683), (-0.157, 0.3519, 0.01157), (-0.6867, 0.5993, 0.2492), (0.02056, 0.1001, -0.5256), (-0.003773, 0.1859, -0.1467), (-0.5888, 0.156, 0.02623), (-0.5369, 0.6495, 0.4834), (-0.2511, -0.1027, -0.1538), (-1.029, -0.4825, -0.03432), (0.0221, -0.3128, 0.3363), (0.3735, 0.7251, -0.3413), (-0.1719, -1.183, -0.1193), (-0.3983, -0.2235, -0.05385), (0.03283, -0.3203, -0.1877), (0.1883, 0.9273, -0.4168), (0.4333, 0.5123, 0.03466), (-0.3942, -0.5374, 0.1568), (0.07015, 0.1291, 0.8044), (-0.7619, 0.4755, -0.08685), (-0.1507, 0.05093, -0.3411), (-0.1276, 0.009786, -0.5635), (-0.42, 0.2487, 0.5205), (0.1641, -0.1935, 0.1008), (0.006173, -0.4043, 0.5029), (-0.02958, -0.2355, -0.1967), (0.2353, 0.452, 0.3197), (-0.1511, -0.2297, 0.3414), (-0.5456, 0.3942, -0.638), (-0.04492, 0.3145, 0.6662), (0.2241, -0.0336, 0.2352), (0.924, 0.1159, -0.5376), (0.2522, 0.1529, 0.7177), (0.3445, -0.1704, -0.4126), (0.4654, 0.4606, 0.2124), (0.04808, -0.3643, 0.2664), (-0.08223, 0.5555, -0.1338), (-0.1888, -0.07956, -0.2814), (0.4184, 0.1477, 0.1356), (-0.3358, -0.628, -0.3937), (0.3377, -0.007129, 0.06776), (-0.02047, 0.6893, 0.04747), (0.2152, 0.2719, -0.1457), (-0.3942, 0.01717, -0.2858), (-0.2627, 0.1583, 0.8573), (0.2763, -1.202, 0.2879), (0.09608, -0.3582, 0.4716), (-0.3734, -0.7266, -0.2805), (0.06791, 0.1425, 0.4024), (0.2377, 0.8235, 0.8851), (-0.03114, -0.2744, 0.3269)], [], [])
me_mol_glu_pos.use_remesh_fix_poles = True
me_mol_glu_pos.use_remesh_preserve_attributes = False
me_mol_glu_pos.update()
me_mol_nmdar_0_pos = bpy.data.meshes.new('mol_NMDAR_0_pos')
me_mol_nmdar_0_pos.from_pydata([(-0.0694, 0.04105, -0.02789), (0.02152, -0.02718, 0.03271), (0.06773, -0.004412, -0.03684), (-0.07572, 0.01279, 0.0312), (-0.06054, 0.02301, 0.008356), (-0.08405, 0.03045, -0.002724), (0.03815, -0.0003303, -0.02753), (0.001076, 0.02507, -0.03209), (-0.09258, 0.008884, 0.04717), (-0.06478, 0.02512, 0.003565), (-0.06883, 0.05246, -0.04993), (0.1025, 0.007881, -0.0401), (-0.05521, 0.02126, 0.01179), (-0.06161, 0.0321, -0.01565), (0.09024, -0.07601, 0.02315), (-0.08064, 0.05166, -0.03981), (-0.0822, 0.02609, 0.0066), (-0.06999, 0.02114, 0.01495), (-0.05745, 0.04983, -0.0493)], [], [])
me_mol_nmdar_0_pos.use_remesh_fix_poles = True
me_mol_nmdar_0_pos.use_remesh_preserve_attributes = False
me_mol_nmdar_0_pos.update()
me_mol_nmdar_1_pos = bpy.data.meshes.new('mol_NMDAR_1_pos')
me_mol_nmdar_1_pos.from_pydata([(-0.005368, -0.01567, 0.04506), (-0.02922, 0.01022, 0.0254), (0.009803, -0.01843, 0.03742), (0.04597, -0.0372, 0.01257), (-0.01024, 0.02236, -0.02024), (0.01296, -0.01226, 0.02431), (0.03916, -0.02745, 0.008276), (-0.06093, 0.01965, 0.01609), (0.06353, -0.01467, -0.02687), (0.009033, 0.02099, -0.03095), (-0.06587, 0.05418, -0.05521), (0.03736, 0.01038, -0.03774)], [], [])
me_mol_nmdar_1_pos.use_remesh_fix_poles = True
me_mol_nmdar_1_pos.use_remesh_preserve_attributes = False
me_mol_nmdar_1_pos.update()
me_mol_nmdar_2_pos = bpy.data.meshes.new('mol_NMDAR_2_pos')
me_mol_nmdar_2_pos.from_pydata([(0.003582, 0.002366, 0.007485), (0.02051, -0.006528, 0.003909), (-0.01985, 0.02612, -0.02042), (-0.02188, -0.002013, 0.03827)], [], [])
me_mol_nmdar_2_pos.use_remesh_fix_poles = True
me_mol_nmdar_2_pos.use_remesh_preserve_attributes = False
me_mol_nmdar_2_pos.update()

# ---- objects
ob_molecules = bpy.data.objects.new('molecules', None)
ob_mol_glu_shape = bpy.data.objects.new('mol_glu_shape', me_mol_glu_shape)
ob_mol_nmdar_0_shape = bpy.data.objects.new('mol_NMDAR_0_shape', me_mol_nmdar_0_shape)
ob_mol_nmdar_1_shape = bpy.data.objects.new('mol_NMDAR_1_shape', me_mol_nmdar_1_shape)
ob_mol_nmdar_2_shape = bpy.data.objects.new('mol_NMDAR_2_shape', me_mol_nmdar_2_shape)
ob_mol_nmdar_d_shape = bpy.data.objects.new('mol_NMDAR_D_shape', me_mol_nmdar_d_shape)
ob_mol_nmdar_0b_shape = bpy.data.objects.new('mol_NMDAR_0B_shape', me_mol_nmdar_0b_shape)
ob_mol_nmdar_1b_shape = bpy.data.objects.new('mol_NMDAR_1B_shape', me_mol_nmdar_1b_shape)
ob_mol_nmdar_2b_shape = bpy.data.objects.new('mol_NMDAR_2B_shape', me_mol_nmdar_2b_shape)
ob_mol_nmdar_db_shape = bpy.data.objects.new('mol_NMDAR_DB_shape', me_mol_nmdar_db_shape)
ob_mol_nmdar_shape = bpy.data.objects.new('mol_NMDAR_shape', me_mol_nmdar_shape)
ob_mol_nmdar_b_shape = bpy.data.objects.new('mol_NMDAR_B_shape', me_mol_nmdar_b_shape)
ob_mol_ca2_shape = bpy.data.objects.new('mol_Ca2_shape', me_mol_ca2_shape)
ob_cube = bpy.data.objects.new('Cube', me_cube_002)
ob_presynaptic = bpy.data.objects.new('presynaptic', me_gamer_improved_070)
ob_psd = bpy.data.objects.new('PSD', me_gamer_improved_032)
ob_synapse = bpy.data.objects.new('synapse', me_gamer_improved_002)
ob_mol_nmdar_d = bpy.data.objects.new('mol_NMDAR_D', me_mol_nmdar_d_pos)
ob_mol_nmdar_0b = bpy.data.objects.new('mol_NMDAR_0B', me_mol_nmdar_0b_pos)
ob_mol_nmdar_1b = bpy.data.objects.new('mol_NMDAR_1B', me_mol_nmdar_1b_pos)
ob_mol_nmdar_db = bpy.data.objects.new('mol_NMDAR_DB', me_mol_nmdar_db_pos)
ob_mol_nmdar_2b = bpy.data.objects.new('mol_NMDAR_2B', me_mol_nmdar_2b_pos)
ob_mol_nmdar_b = bpy.data.objects.new('mol_NMDAR_B', me_mol_nmdar_b_pos)
ob_mol_nmdar = bpy.data.objects.new('mol_NMDAR', me_mol_nmdar_pos)
ob_mol_ca2 = bpy.data.objects.new('mol_Ca2', me_mol_ca2_pos)
ob_mol_glu = bpy.data.objects.new('mol_glu', me_mol_glu_pos)
ob_mol_nmdar_0 = bpy.data.objects.new('mol_NMDAR_0', me_mol_nmdar_0_pos)
ob_mol_nmdar_1 = bpy.data.objects.new('mol_NMDAR_1', me_mol_nmdar_1_pos)
ob_mol_nmdar_2 = bpy.data.objects.new('mol_NMDAR_2', me_mol_nmdar_2_pos)

# ---- transforms, parenting, visibility, modifiers, constraints
ob_molecules.location = (0.0, 0.0, 0.0)
ob_molecules.lock_location = (True, True, True)
ob_molecules.lock_rotation = (True, True, True)
ob_molecules.lock_scale = (True, True, True)
ob_molecules.hide_viewport = True
ob_molecules.hide_select = True
ob_mol_glu_shape.parent = ob_mol_glu
ob_mol_glu_shape.location = (0.0, 0.0, 0.0)
ob_mol_glu_shape.track_axis = 'POS_Z'
ob_mol_glu_shape.lock_location = (True, True, True)
ob_mol_nmdar_0_shape.parent = ob_mol_nmdar_0
ob_mol_nmdar_0_shape.location = (0.0, 0.0, 0.0)
ob_mol_nmdar_0_shape.track_axis = 'POS_Z'
ob_mol_nmdar_0_shape.lock_location = (True, True, True)
ob_mol_nmdar_1_shape.parent = ob_mol_nmdar_1
ob_mol_nmdar_1_shape.location = (0.0, 0.0, 0.0)
ob_mol_nmdar_1_shape.track_axis = 'POS_Z'
ob_mol_nmdar_1_shape.lock_location = (True, True, True)
ob_mol_nmdar_2_shape.parent = ob_mol_nmdar_2
ob_mol_nmdar_2_shape.location = (0.0, 0.0, 0.0)
ob_mol_nmdar_2_shape.track_axis = 'POS_Z'
ob_mol_nmdar_2_shape.lock_location = (True, True, True)
ob_mol_nmdar_d_shape.parent = ob_mol_nmdar_d
ob_mol_nmdar_d_shape.location = (0.0, 0.0, 0.0)
ob_mol_nmdar_d_shape.track_axis = 'POS_Z'
ob_mol_nmdar_d_shape.lock_location = (True, True, True)
ob_mol_nmdar_0b_shape.parent = ob_mol_nmdar_0b
ob_mol_nmdar_0b_shape.location = (0.0, 0.0, 0.0)
ob_mol_nmdar_0b_shape.track_axis = 'POS_Z'
ob_mol_nmdar_0b_shape.lock_location = (True, True, True)
ob_mol_nmdar_1b_shape.parent = ob_mol_nmdar_1b
ob_mol_nmdar_1b_shape.location = (0.0, 0.0, 0.0)
ob_mol_nmdar_1b_shape.track_axis = 'POS_Z'
ob_mol_nmdar_1b_shape.lock_location = (True, True, True)
ob_mol_nmdar_2b_shape.parent = ob_mol_nmdar_2b
ob_mol_nmdar_2b_shape.location = (0.0, 0.0, 0.0)
ob_mol_nmdar_2b_shape.track_axis = 'POS_Z'
ob_mol_nmdar_2b_shape.lock_location = (True, True, True)
ob_mol_nmdar_db_shape.parent = ob_mol_nmdar_db
ob_mol_nmdar_db_shape.location = (0.0, 0.0, 0.0)
ob_mol_nmdar_db_shape.track_axis = 'POS_Z'
ob_mol_nmdar_db_shape.lock_location = (True, True, True)
ob_mol_nmdar_shape.parent = ob_mol_nmdar
ob_mol_nmdar_shape.location = (0.0, 0.0, 0.0)
ob_mol_nmdar_shape.track_axis = 'POS_Z'
ob_mol_nmdar_shape.lock_location = (True, True, True)
ob_mol_nmdar_b_shape.parent = ob_mol_nmdar_b
ob_mol_nmdar_b_shape.location = (0.0, 0.0, 0.0)
ob_mol_nmdar_b_shape.track_axis = 'POS_Z'
ob_mol_nmdar_b_shape.lock_location = (True, True, True)
ob_mol_ca2_shape.parent = ob_mol_ca2
ob_mol_ca2_shape.location = (0.0, 0.0, 0.0)
ob_mol_ca2_shape.track_axis = 'POS_Z'
ob_mol_ca2_shape.lock_location = (True, True, True)
ob_cube.location = (0.0, 0.0, 0.0)
ob_cube.scale = (4.0, 4.0, 4.0)
ob_cube.display_type = 'SOLID'
ob_cube.show_all_edges = True
ob_presynaptic.location = (-1.304, 6.985, 1.885)
ob_presynaptic.display_type = 'SOLID'
ob_presynaptic.show_all_edges = True
ob_presynaptic.lineart.crease_threshold = 0.0
ob_psd.location = (-1.314, 6.995, 1.895)
ob_psd.display_type = 'SOLID'
ob_psd.show_all_edges = True
ob_psd.lineart.crease_threshold = 0.0
ob_synapse.location = (-1.304, 6.985, 1.885)
ob_synapse.display_type = 'SOLID'
ob_synapse.show_all_edges = True
ob_synapse.lineart.crease_threshold = 0.0
ob_mol_nmdar_d.parent = ob_molecules
ob_mol_nmdar_d.location = (0.0, 0.0, 0.0)
ob_mol_nmdar_d.hide_viewport = True
ob_mol_nmdar_d.instance_type = 'VERTS'
ob_mol_nmdar_d.use_instance_vertices_rotation = True
ob_mol_nmdar_0b.parent = ob_molecules
ob_mol_nmdar_0b.location = (0.0, 0.0, 0.0)
ob_mol_nmdar_0b.hide_viewport = True
ob_mol_nmdar_0b.instance_type = 'VERTS'
ob_mol_nmdar_0b.use_instance_vertices_rotation = True
ob_mol_nmdar_1b.parent = ob_molecules
ob_mol_nmdar_1b.location = (0.0, 0.0, 0.0)
ob_mol_nmdar_1b.hide_viewport = True
ob_mol_nmdar_1b.instance_type = 'VERTS'
ob_mol_nmdar_1b.use_instance_vertices_rotation = True
ob_mol_nmdar_db.parent = ob_molecules
ob_mol_nmdar_db.location = (0.0, 0.0, 0.0)
ob_mol_nmdar_db.hide_viewport = True
ob_mol_nmdar_db.instance_type = 'VERTS'
ob_mol_nmdar_db.use_instance_vertices_rotation = True
ob_mol_nmdar_2b.parent = ob_molecules
ob_mol_nmdar_2b.location = (0.0, 0.0, 0.0)
ob_mol_nmdar_2b.hide_viewport = True
ob_mol_nmdar_2b.instance_type = 'VERTS'
ob_mol_nmdar_2b.use_instance_vertices_rotation = True
ob_mol_nmdar_b.parent = ob_molecules
ob_mol_nmdar_b.location = (0.0, 0.0, 0.0)
ob_mol_nmdar_b.hide_viewport = True
ob_mol_nmdar_b.instance_type = 'VERTS'
ob_mol_nmdar_b.use_instance_vertices_rotation = True
ob_mol_nmdar.parent = ob_molecules
ob_mol_nmdar.location = (0.0, 0.0, 0.0)
ob_mol_nmdar.hide_viewport = True
ob_mol_nmdar.instance_type = 'VERTS'
ob_mol_nmdar.use_instance_vertices_rotation = True
ob_mol_ca2.parent = ob_molecules
ob_mol_ca2.location = (0.0, 0.0, 0.0)
ob_mol_ca2.hide_viewport = True
ob_mol_ca2.instance_type = 'VERTS'
ob_mol_ca2.use_instance_vertices_rotation = True
ob_mol_glu.parent = ob_molecules
ob_mol_glu.location = (0.0, 0.0, 0.0)
ob_mol_glu.hide_viewport = True
ob_mol_glu.hide_select = True
ob_mol_glu.instance_type = 'VERTS'
ob_mol_glu.use_instance_vertices_rotation = True
ob_mol_nmdar_0.parent = ob_molecules
ob_mol_nmdar_0.location = (0.0, 0.0, 0.0)
ob_mol_nmdar_0.hide_viewport = True
ob_mol_nmdar_0.hide_select = True
ob_mol_nmdar_0.instance_type = 'VERTS'
ob_mol_nmdar_0.use_instance_vertices_rotation = True
ob_mol_nmdar_1.parent = ob_molecules
ob_mol_nmdar_1.location = (0.0, 0.0, 0.0)
ob_mol_nmdar_1.hide_viewport = True
ob_mol_nmdar_1.hide_select = True
ob_mol_nmdar_1.instance_type = 'VERTS'
ob_mol_nmdar_1.use_instance_vertices_rotation = True
ob_mol_nmdar_2.parent = ob_molecules
ob_mol_nmdar_2.location = (0.0, 0.0, 0.0)
ob_mol_nmdar_2.hide_viewport = True
ob_mol_nmdar_2.hide_select = True
ob_mol_nmdar_2.instance_type = 'VERTS'
ob_mol_nmdar_2.use_instance_vertices_rotation = True

# ---- collection membership
col_collection.objects.link(ob_molecules)
col_collection.objects.link(ob_mol_glu_shape)
col_collection.objects.link(ob_mol_nmdar_0_shape)
col_collection.objects.link(ob_mol_nmdar_1_shape)
col_collection.objects.link(ob_mol_nmdar_2_shape)
col_collection.objects.link(ob_mol_nmdar_d_shape)
col_collection.objects.link(ob_mol_nmdar_0b_shape)
col_collection.objects.link(ob_mol_nmdar_1b_shape)
col_collection.objects.link(ob_mol_nmdar_2b_shape)
col_collection.objects.link(ob_mol_nmdar_db_shape)
col_collection.objects.link(ob_mol_nmdar_shape)
col_collection.objects.link(ob_mol_nmdar_b_shape)
col_collection.objects.link(ob_mol_ca2_shape)
col_collection.objects.link(ob_cube)
col_collection.objects.link(ob_presynaptic)
col_collection.objects.link(ob_psd)
col_collection.objects.link(ob_synapse)
col_collection.objects.link(ob_mol_nmdar_d)
col_collection.objects.link(ob_mol_nmdar_0b)
col_collection.objects.link(ob_mol_nmdar_1b)
col_collection.objects.link(ob_mol_nmdar_db)
col_collection.objects.link(ob_mol_nmdar_2b)
col_collection.objects.link(ob_mol_nmdar_b)
col_collection.objects.link(ob_mol_nmdar)
col_collection.objects.link(ob_mol_ca2)
col_collection.objects.link(ob_mol_glu)
col_collection.objects.link(ob_mol_nmdar_0)
col_collection.objects.link(ob_mol_nmdar_1)
col_collection.objects.link(ob_mol_nmdar_2)

# ---- scene / render settings (as saved in the file)
scene.frame_start = 0; scene.frame_end = 1000; scene.frame_set(348)
scene.render.engine = 'BLENDER_EEVEE_NEXT'
scene.cycles.use_denoising = False
scene.cycles.samples = 128
scene.cycles.sampling_pattern = 'TABULATED_SOBOL'
scene.cycles.use_adaptive_sampling = False
scene.cycles.use_light_tree = False
scene.view_settings.view_transform = 'Filmic'
bpy.context.view_layer.update()

# ---- added for rendering (the .blend has no active camera and no usable light): camera, sun
cam_auto = bpy.data.cameras.new('AutoCamera')
cam_auto.lens = 50.0
cam_auto.sensor_width = 36.0
cam_auto.clip_end = 1000.0
ob_auto_camera = bpy.data.objects.new('AutoCamera', cam_auto)
scene.collection.objects.link(ob_auto_camera)
ob_auto_camera.location = (12.8203, -15.3843, 10.2562)
ob_auto_camera.rotation_euler = (1.09748, -7.21219e-08, 0.694738)
scene.camera = ob_auto_camera
light_auto_sun = bpy.data.lights.new('AutoSun', 'SUN')
light_auto_sun.energy = 3.0
light_auto_sun.angle = 0.0523599
ob_auto_sun = bpy.data.objects.new('AutoSun', light_auto_sun)
scene.collection.objects.link(ob_auto_sun)
ob_auto_sun.rotation_euler = (0.872665, 0.174533, 0.523599)
bpy.context.view_layer.update()

